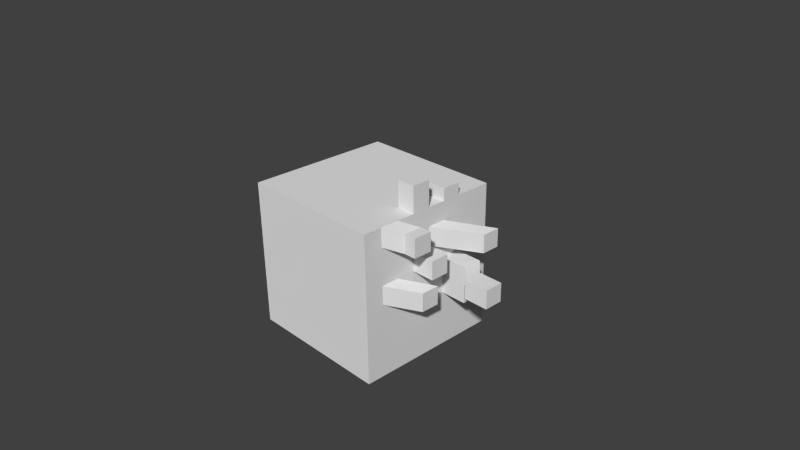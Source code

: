 # Source: scene.blend  (saved by Blender 2.74.0; exported with 4.5.12 LTS)
import bpy
from mathutils import Matrix  # noqa: F401  (used for matrix-valued properties, if any)

bpy.ops.wm.read_factory_settings(use_empty=True)
scene = bpy.context.scene
scene.name = 'Scene'

# ---- collections
col_collection_1 = bpy.data.collections.new('Collection 1'); scene.collection.children.link(col_collection_1)

# ---- materials (node trees are filled in below, after node groups)
mat_material = bpy.data.materials.new('Material')
mat_material.alpha_threshold = 0.0
mat_material.use_transparent_shadow = False
mat_material.roughness = 0.5
mat_material.line_color = (0.0, 0.0, 0.0, 1.0)

# ---- material node trees

# ---- world
world_world = bpy.data.worlds.new('World'); scene.world = world_world
world_world.color = (0.05088, 0.05088, 0.05088)
world_world.use_sun_shadow = False
world_world.sun_shadow_jitter_overblur = 0.0
world_world.cycles.sampling_method = 'MANUAL'
world_world.cycles.sample_map_resolution = 256

# ---- cameras
cam_camera = bpy.data.cameras.new('Camera')
cam_camera.clip_end = 100.0
cam_camera.lens = 35.0
cam_camera.sensor_width = 32.0
cam_camera.sensor_height = 18.0
cam_camera.ortho_scale = 7.314
cam_camera.dof.focus_distance = 0.0
cam_camera.dof.aperture_fstop = 128.0

# ---- lights
light_point = bpy.data.lights.new('Point', 'POINT')
light_point.transmission_factor = 0.0
light_point.energy = 100.0
light_point.shadow_buffer_clip_start = 0.5
light_point.shadow_soft_size = 0.1
light_point.shadow_maximum_resolution = 0.006
light_point.use_absolute_resolution = True
light_point.cycles.use_multiple_importance_sampling = False

# ---- meshes
me_cube = bpy.data.meshes.new('Cube')
me_cube.from_pydata([(1.0, 1.0, -1.0), (1.0, -1.0, -1.0), (-1.0, -1.0, -1.0), (-1.0, 1.0, -1.0), (1.0, 1.0, 1.0), (1.0, -1.0, 1.0), (-1.0, -1.0, 1.0), (-1.0, 1.0, 1.0), (1.0, -5.96e-08, -1.0), (1.788e-07, 1.0, -1.0), (1.0, 1.0, 0.0), (0.0, -1.0, -1.0), (1.0, -1.0, 0.0), (-1.0, 2.98e-07, -1.0), (-1.0, -1.0, 0.0), (-1.0, 1.0, 0.0), (1.0, -5.364e-07, 1.0), (2.384e-07, 1.0, 1.0), (-5.364e-07, -1.0, 1.0), (-1.0, 1.788e-07, 1.0), (2.384e-07, 1.0, 0.0), (-1.0, 2.384e-07, 0.0), (-2.98e-07, -1.0, 0.0), (1.0, -2.98e-07, 0.0), (-1.49e-07, -1.788e-07, 1.0), (5.96e-08, 1.192e-07, -1.0), (1.0, -0.5, -1.0), (-0.5, 1.0, -1.0), (1.0, 1.0, 0.5), (-0.5, -1.0, -1.0), (1.0, -1.0, 0.5), (-1.0, 0.5, -1.0), (-1.0, -1.0, 0.5), (-1.0, 1.0, 0.5), (1.0, -0.5, 1.0), (-0.5, 1.0, 1.0), (-0.5, -1.0, 1.0), (-1.0, 0.5, 1.0), (1.0, 0.5, -1.0), (0.5, 1.0, -1.0), (1.0, 1.0, -0.5), (0.5, -1.0, -1.0), (1.0, -1.0, -0.5), (-1.0, -0.5, -1.0), (-1.0, -1.0, -0.5), (-1.0, 1.0, -0.5), (1.0, 0.5, 1.0), (0.5, 1.0, 1.0), (0.5, -1.0, 1.0), (-1.0, -0.5, 1.0), (-0.5, 1.0, 0.0), (0.5, 1.0, 0.0), (2.384e-07, 1.0, 0.5), (2.086e-07, 1.0, -0.5), (-1.0, 0.5, 0.0), (-1.0, -0.5, 0.0), (-1.0, 2.682e-07, -0.5), (-1.0, 2.086e-07, 0.5), (-0.5, -1.0, 0.0), (0.5, -1.0, 0.0), (-1.49e-07, -1.0, -0.5), (-4.172e-07, -1.0, 0.5), (1.0, -0.5, 0.0), (1.0, 0.5, 0.0), (1.0, -1.788e-07, -0.5), (1.0, -4.172e-07, 0.5), (-3.427e-07, -0.5, 1.0), (4.47e-08, 0.5, 1.0), (0.5, -3.576e-07, 1.0), (-0.5, 0.0, 1.0), (-0.5, 2.086e-07, -1.0), (0.5, 2.98e-08, -1.0), (1.192e-07, 0.5, -1.0), (2.98e-08, -0.5, -1.0), (0.5, -0.5, -1.0), (0.5, 0.5, -1.0), (-0.5, 0.5, -1.0), (-0.5, 0.5, 1.0), (0.5, 0.5, 1.0), (0.5, -0.5, 1.0), (1.0, 0.5, 0.5), (1.0, 0.5, -0.5), (1.0, -0.5, -0.5), (0.5, -1.0, 0.5), (0.5, -1.0, -0.5), (-0.5, -1.0, -0.5), (-1.0, -0.5, 0.5), (-1.0, -0.5, -0.5), (-1.0, 0.5, -0.5), (0.5, 1.0, -0.5), (0.5, 1.0, 0.5), (-0.5, 1.0, 0.5), (-0.5, 1.0, -0.5), (-1.0, 0.5, 0.5), (-0.5, -1.0, 0.5), (1.0, -0.5, 0.5), (-0.5, -0.5, 1.0), (-0.5, -0.5, -1.0), (1.0, -0.75, -1.0), (-0.75, 1.0, -1.0), (1.0, 1.0, 0.75), (-0.75, -1.0, -1.0), (1.0, -1.0, 0.75), (-1.0, 0.75, -1.0), (-1.0, -1.0, 0.75), (-1.0, 1.0, 0.75), (1.0, -0.75, 1.0), (-0.75, 1.0, 1.0), (-0.75, -1.0, 1.0), (-1.0, 0.75, 1.0), (1.0, 0.25, -1.0), (0.25, 1.0, -1.0), (1.0, 1.0, -0.25), (0.25, -1.0, -1.0), (1.0, -1.0, -0.25), (-1.0, -0.25, -1.0), (-1.0, -1.0, -0.25), (-1.0, 1.0, -0.25), (1.0, 0.25, 1.0), (0.25, 1.0, 1.0), (0.25, -1.0, 1.0), (-1.0, -0.25, 1.0), (-0.75, 1.0, 0.0), (0.25, 1.0, 0.0), (2.384e-07, 1.0, 0.75), (2.235e-07, 1.0, -0.25), (-1.0, 0.75, 0.0), (-1.0, -0.25, 0.0), (-1.0, 2.831e-07, -0.75), (-1.0, 2.235e-07, 0.25), (-0.75, -1.0, 0.0), (0.25, -1.0, 0.0), (-7.451e-08, -1.0, -0.75), (-3.576e-07, -1.0, 0.25), (1.0, -0.75, 0.0), (1.0, 0.25, 0.0), (1.0, -1.192e-07, -0.75), (1.0, -3.576e-07, 0.25), (-4.396e-07, -0.75, 1.0), (-5.215e-08, 0.25, 1.0), (0.75, -4.47e-07, 1.0), (-0.25, -8.941e-08, 1.0), (-0.75, 2.533e-07, -1.0), (0.25, 7.451e-08, -1.0), (1.49e-07, 0.75, -1.0), (4.47e-08, -0.25, -1.0), (1.0, -0.25, -1.0), (-0.25, 1.0, -1.0), (1.0, 1.0, 0.25), (-0.25, -1.0, -1.0), (1.0, -1.0, 0.25), (-1.0, 0.25, -1.0), (-1.0, -1.0, 0.25), (-1.0, 1.0, 0.25), (1.0, -0.25, 1.0), (-0.25, 1.0, 1.0), (-0.25, -1.0, 1.0), (-1.0, 0.25, 1.0), (1.0, 0.75, -1.0), (0.75, 1.0, -1.0), (1.0, 1.0, -0.75), (0.75, -1.0, -1.0), (1.0, -1.0, -0.75), (-1.0, -0.75, -1.0), (-1.0, -1.0, -0.75), (-1.0, 1.0, -0.75), (1.0, 0.75, 1.0), (0.75, 1.0, 1.0), (0.75, -1.0, 1.0), (-1.0, -0.75, 1.0), (-0.25, 1.0, 0.0), (0.75, 1.0, 0.0), (2.384e-07, 1.0, 0.25), (1.937e-07, 1.0, -0.75), (-1.0, 0.25, 0.0), (-1.0, -0.75, 0.0), (-1.0, 2.533e-07, -0.25), (-1.0, 1.937e-07, 0.75), (-0.25, -1.0, 0.0), (0.75, -1.0, 0.0), (-2.235e-07, -1.0, -0.25), (-4.768e-07, -1.0, 0.75), (1.0, -0.25, 0.0), (1.0, 0.75, 0.0), (1.0, -2.384e-07, -0.25), (1.0, -4.768e-07, 0.75), (-2.459e-07, -0.25, 1.0), (1.416e-07, 0.75, 1.0), (0.25, -2.682e-07, 1.0), (-0.75, 8.941e-08, 1.0), (-0.25, 1.639e-07, -1.0), (0.75, -1.49e-08, -1.0), (8.941e-08, 0.25, -1.0), (1.49e-08, -0.75, -1.0), (0.25, -0.5, -1.0), (0.75, -0.5, -1.0), (0.5, -0.25, -1.0), (0.5, -0.75, -1.0), (0.25, 0.5, -1.0), (0.75, 0.5, -1.0), (0.5, 0.75, -1.0), (0.5, 0.25, -1.0), (-0.75, 0.5, -1.0), (-0.25, 0.5, -1.0), (-0.5, 0.75, -1.0), (-0.5, 0.25, -1.0), (-0.5, 0.25, 1.0), (-0.5, 0.75, 1.0), (-0.25, 0.5, 1.0), (-0.75, 0.5, 1.0), (0.5, 0.25, 1.0), (0.5, 0.75, 1.0), (0.75, 0.5, 1.0), (0.25, 0.5, 1.0), (0.5, -0.75, 1.0), (0.5, -0.25, 1.0), (0.75, -0.5, 1.0), (0.25, -0.5, 1.0), (1.0, 0.25, 0.5), (1.0, 0.75, 0.5), (1.0, 0.5, 0.25), (1.0, 0.5, 0.75), (1.0, 0.25, -0.5), (1.0, 0.75, -0.5), (1.0, 0.5, -0.75), (1.0, 0.5, -0.25), (1.0, -0.75, -0.5), (1.0, -0.25, -0.5), (1.0, -0.5, -0.75), (1.0, -0.5, -0.25), (0.25, -1.0, 0.5), (0.75, -1.0, 0.5), (0.5, -1.0, 0.25), (0.5, -1.0, 0.75), (0.25, -1.0, -0.5), (0.75, -1.0, -0.5), (0.5, -1.0, -0.75), (0.5, -1.0, -0.25), (-0.75, -1.0, -0.5), (-0.25, -1.0, -0.5), (-0.5, -1.0, -0.75), (-0.5, -1.0, -0.25), (-1.0, -0.25, 0.5), (-1.0, -0.75, 0.5), (-1.0, -0.5, 0.25), (-1.0, -0.5, 0.75), (-1.0, -0.25, -0.5), (-1.0, -0.75, -0.5), (-1.0, -0.5, -0.75), (-1.0, -0.5, -0.25), (-1.0, 0.75, -0.5), (-1.0, 0.25, -0.5), (-1.0, 0.5, -0.75), (-1.0, 0.5, -0.25), (0.25, 1.0, -0.5), (0.75, 1.0, -0.5), (0.5, 1.0, -0.25), (0.5, 1.0, -0.75), (0.25, 1.0, 0.5), (0.75, 1.0, 0.5), (0.5, 1.0, 0.75), (0.5, 1.0, 0.25), (-0.75, 1.0, 0.5), (-0.25, 1.0, 0.5), (-0.5, 1.0, 0.75), (-0.5, 1.0, 0.25), (-0.75, 1.0, -0.5), (-0.25, 1.0, -0.5), (-0.5, 1.0, -0.25), (-0.5, 1.0, -0.75), (-1.0, 0.75, 0.5), (-1.0, 0.25, 0.5), (-1.0, 0.5, 0.25), (-1.0, 0.5, 0.75), (-0.75, -1.0, 0.5), (-0.25, -1.0, 0.5), (-0.5, -1.0, 0.25), (-0.5, -1.0, 0.75), (1.0, -0.75, 0.5), (1.0, -0.25, 0.5), (1.0, -0.5, 0.25), (1.0, -0.5, 0.75), (-0.5, -0.75, 1.0), (-0.5, -0.25, 1.0), (-0.25, -0.5, 1.0), (-0.75, -0.5, 1.0), (-0.75, -0.5, -1.0), (-0.25, -0.5, -1.0), (-0.5, -0.25, -1.0), (-0.5, -0.75, -1.0), (-0.25, -0.75, -1.0), (-0.25, -0.25, -1.0), (-0.75, -0.25, -1.0), (-0.75, -0.25, 1.0), (-0.25, -0.25, 1.0), (-0.25, -0.75, 1.0), (1.0, -0.25, 0.75), (1.0, -0.25, 0.25), (1.0, -0.75, 0.25), (-0.25, -1.0, 0.75), (-0.25, -1.0, 0.25), (-0.75, -1.0, 0.25), (-1.0, 0.25, 0.75), (-1.0, 0.25, 0.25), (-1.0, 0.75, 0.25), (-0.25, 1.0, -0.75), (-0.25, 1.0, -0.25), (-0.75, 1.0, -0.25), (-0.25, 1.0, 0.25), (-0.25, 1.0, 0.75), (-0.75, 1.0, 0.75), (0.75, 1.0, 0.25), (0.75, 1.0, 0.75), (0.25, 1.0, 0.75), (0.75, 1.0, -0.75), (0.75, 1.0, -0.25), (0.25, 1.0, -0.25), (-1.0, 0.25, -0.25), (-1.0, 0.25, -0.75), (-1.0, 0.75, -0.75), (-1.0, -0.75, -0.25), (-1.0, -0.75, -0.75), (-1.0, -0.25, -0.75), (-1.0, -0.75, 0.75), (-1.0, -0.75, 0.25), (-1.0, -0.25, 0.25), (-0.25, -1.0, -0.25), (-0.25, -1.0, -0.75), (-0.75, -1.0, -0.75), (0.75, -1.0, -0.25), (0.75, -1.0, -0.75), (0.25, -1.0, -0.75), (0.75, -1.0, 0.75), (0.75, -1.0, 0.25), (0.25, -1.0, 0.25), (1.0, -0.25, -0.25), (1.0, -0.25, -0.75), (1.0, -0.75, -0.75), (1.0, 0.75, -0.25), (1.0, 0.75, -0.75), (1.0, 0.25, -0.75), (1.0, 0.75, 0.75), (1.0, 0.75, 0.25), (1.0, 0.25, 0.25), (0.25, -0.25, 1.0), (0.75, -0.25, 1.0), (0.75, -0.75, 1.0), (0.25, 0.75, 1.0), (0.75, 0.75, 1.0), (0.75, 0.25, 1.0), (-0.75, 0.75, 1.0), (-0.25, 0.75, 1.0), (-0.25, 0.25, 1.0), (-0.25, 0.25, -1.0), (-0.25, 0.75, -1.0), (-0.75, 0.75, -1.0), (0.75, 0.25, -1.0), (0.75, 0.75, -1.0), (0.25, 0.75, -1.0), (0.75, -0.75, -1.0), (0.75, -0.25, -1.0), (0.25, -0.25, -1.0), (0.25, -0.75, -1.0), (0.25, 0.25, -1.0), (-0.75, 0.25, -1.0), (-0.75, 0.25, 1.0), (0.25, 0.25, 1.0), (0.25, -0.75, 1.0), (1.0, 0.25, 0.75), (1.0, 0.25, -0.25), (1.0, -0.75, -0.25), (0.25, -1.0, 0.75), (0.25, -1.0, -0.25), (-0.75, -1.0, -0.25), (-1.0, -0.25, 0.75), (-1.0, -0.25, -0.25), (-1.0, 0.75, -0.25), (0.25, 1.0, -0.75), (0.25, 1.0, 0.25), (-0.75, 1.0, 0.25), (-0.75, 1.0, -0.75), (-1.0, 0.75, 0.75), (-0.75, -1.0, 0.75), (1.0, -0.75, 0.75), (-0.75, -0.75, 1.0), (-0.75, -0.75, -1.0), (1.306, -5.215e-07, 0.5), (1.306, -4.619e-07, 0.25), (1.306, -0.25, 0.5), (1.306, -0.25, 0.25), (1.0, -4.768e-07, 0.75), (1.0, -4.172e-07, 0.5), (1.0, 0.25, 0.5), (1.0, 0.25, 0.75), (1.0, -4.768e-07, 0.75), (1.0, -4.172e-07, 0.5), (1.0, 0.25, 0.5), (1.0, 0.25, 0.75), (1.357, 0.5797, 0.564), (1.357, 0.5797, 0.314), (1.357, 0.8297, 0.314), (1.357, 0.8297, 0.564), (1.258, -0.1062, 0.0949), (1.258, -0.1062, -0.1551), (1.258, -0.3562, -0.1551), (1.258, -0.3562, 0.0949), (1.353, 0.5, -8.941e-08), (1.353, 0.25, -8.941e-08), (1.353, 0.5, -0.25), (1.353, 0.25, -0.25), (0.75, -4.47e-07, 1.349), (1.0, -5.364e-07, 1.349), (1.0, -0.25, 1.349), (0.75, -0.25, 1.349), (0.75, 0.5, 1.164), (1.0, 0.5, 1.164), (1.0, 0.25, 1.164), (0.75, 0.25, 1.164), (1.172, -0.3014, 0.9092), (1.172, -0.5514, 0.9092), (1.172, -0.3014, 0.6592), (1.172, -0.5514, 0.6592), (1.33, -0.3014, 0.9092), (1.33, -0.5514, 0.9092), (1.33, -0.3014, 0.6592), (1.33, -0.5514, 0.6592), (1.367, 0.5, 0.25), (1.367, 0.5, 0.0), (1.367, 0.25, 0.0), (1.367, 0.25, 0.25), (1.565, 0.2837, 0.2459), (1.565, 0.2837, -0.004127), (1.565, 0.03375, -0.004127), (1.565, 0.03375, 0.2459), (1.897, 0.2837, 0.2459), (1.897, 0.2837, -0.004127), (1.897, 0.03375, -0.004127), (1.897, 0.03375, 0.2459)], [], [(385, 101, 2, 163), (384, 169, 6, 108), (383, 106, 5, 102), (382, 108, 6, 104), (381, 109, 7, 105), (380, 99, 3, 165), (379, 122, 15, 153), (378, 123, 20, 172), (377, 111, 9, 173), (376, 126, 15, 117), (375, 127, 21, 176), (374, 121, 19, 177), (373, 130, 14, 116), (372, 131, 22, 180), (371, 120, 18, 181), (370, 134, 12, 114), (369, 135, 23, 184), (368, 118, 16, 185), (367, 138, 18, 120), (366, 139, 24, 188), (365, 157, 19, 189), (364, 142, 13, 151), (363, 143, 25, 192), (362, 113, 11, 193), (361, 194, 73, 145), (360, 195, 74, 196), (359, 161, 41, 197), (358, 198, 72, 144), (357, 199, 75, 200), (356, 191, 71, 201), (355, 202, 31, 103), (354, 203, 76, 204), (353, 190, 70, 205), (352, 206, 69, 141), (351, 207, 77, 208), (350, 109, 37, 209), (349, 210, 68, 140), (348, 211, 78, 212), (347, 187, 67, 213), (346, 214, 48, 168), (345, 215, 79, 216), (344, 186, 66, 217), (343, 218, 65, 137), (342, 219, 80, 220), (341, 166, 46, 221), (340, 222, 64, 136), (339, 223, 81, 224), (338, 183, 63, 225), (337, 226, 42, 162), (336, 227, 82, 228), (335, 182, 62, 229), (334, 230, 61, 133), (333, 231, 83, 232), (332, 168, 48, 233), (331, 234, 60, 132), (330, 235, 84, 236), (329, 179, 59, 237), (328, 238, 44, 164), (327, 239, 85, 240), (326, 178, 58, 241), (325, 242, 57, 129), (324, 243, 86, 244), (323, 169, 49, 245), (322, 246, 56, 128), (321, 247, 87, 248), (320, 175, 55, 249), (319, 250, 45, 165), (318, 251, 88, 252), (317, 174, 54, 253), (316, 254, 53, 125), (315, 255, 89, 256), (314, 159, 39, 257), (313, 258, 52, 124), (312, 259, 90, 260), (311, 171, 51, 261), (310, 262, 33, 105), (309, 263, 91, 264), (308, 170, 50, 265), (307, 266, 45, 117), (306, 267, 92, 268), (305, 147, 27, 269), (304, 270, 33, 153), (303, 271, 93, 272), (302, 157, 37, 273), (301, 274, 32, 152), (300, 275, 94, 276), (299, 156, 36, 277), (298, 278, 30, 150), (297, 279, 95, 280), (296, 154, 34, 281), (295, 282, 36, 156), (294, 283, 96, 284), (293, 121, 49, 285), (292, 286, 43, 115), (291, 287, 97, 288), (290, 149, 29, 289), (287, 290, 289, 97), (73, 193, 290, 287), (193, 11, 149, 290), (190, 291, 288, 70), (25, 145, 291, 190), (145, 73, 287, 291), (142, 292, 115, 13), (70, 288, 292, 142), (288, 97, 286, 292), (283, 293, 285, 96), (69, 189, 293, 283), (189, 19, 121, 293), (186, 294, 284, 66), (24, 141, 294, 186), (141, 69, 283, 294), (138, 295, 156, 18), (66, 284, 295, 138), (284, 96, 282, 295), (279, 296, 281, 95), (65, 185, 296, 279), (185, 16, 154, 296), (182, 297, 280, 62), (23, 137, 297, 182), (279, 297, 389, 388), (134, 298, 150, 12), (298, 134, 404, 405), (280, 95, 278, 298), (275, 299, 277, 94), (61, 181, 299, 275), (181, 18, 156, 299), (178, 300, 276, 58), (22, 133, 300, 178), (133, 61, 275, 300), (130, 301, 152, 14), (58, 276, 301, 130), (276, 94, 274, 301), (271, 302, 273, 93), (57, 177, 302, 271), (177, 19, 157, 302), (174, 303, 272, 54), (21, 129, 303, 174), (129, 57, 271, 303), (126, 304, 153, 15), (54, 272, 304, 126), (272, 93, 270, 304), (267, 305, 269, 92), (53, 173, 305, 267), (173, 9, 147, 305), (170, 306, 268, 50), (20, 125, 306, 170), (125, 53, 267, 306), (122, 307, 117, 15), (50, 268, 307, 122), (268, 92, 266, 307), (263, 308, 265, 91), (52, 172, 308, 263), (172, 20, 170, 308), (155, 309, 264, 35), (17, 124, 309, 155), (124, 52, 263, 309), (107, 310, 105, 7), (35, 264, 310, 107), (264, 91, 262, 310), (259, 311, 261, 90), (28, 148, 311, 259), (148, 10, 171, 311), (167, 312, 260, 47), (4, 100, 312, 167), (100, 28, 259, 312), (119, 313, 124, 17), (47, 260, 313, 119), (260, 90, 258, 313), (255, 314, 257, 89), (40, 160, 314, 255), (160, 0, 159, 314), (171, 315, 256, 51), (10, 112, 315, 171), (112, 40, 255, 315), (123, 316, 125, 20), (51, 256, 316, 123), (256, 89, 254, 316), (251, 317, 253, 88), (56, 176, 317, 251), (176, 21, 174, 317), (151, 318, 252, 31), (13, 128, 318, 151), (128, 56, 251, 318), (103, 319, 165, 3), (31, 252, 319, 103), (252, 88, 250, 319), (247, 320, 249, 87), (44, 116, 320, 247), (116, 14, 175, 320), (163, 321, 248, 43), (2, 164, 321, 163), (164, 44, 247, 321), (115, 322, 128, 13), (43, 248, 322, 115), (248, 87, 246, 322), (243, 323, 245, 86), (32, 104, 323, 243), (104, 6, 169, 323), (175, 324, 244, 55), (14, 152, 324, 175), (152, 32, 243, 324), (127, 325, 129, 21), (55, 244, 325, 127), (244, 86, 242, 325), (239, 326, 241, 85), (60, 180, 326, 239), (180, 22, 178, 326), (149, 327, 240, 29), (11, 132, 327, 149), (132, 60, 239, 327), (101, 328, 164, 2), (29, 240, 328, 101), (240, 85, 238, 328), (235, 329, 237, 84), (42, 114, 329, 235), (114, 12, 179, 329), (161, 330, 236, 41), (1, 162, 330, 161), (162, 42, 235, 330), (113, 331, 132, 11), (41, 236, 331, 113), (236, 84, 234, 331), (231, 332, 233, 83), (30, 102, 332, 231), (102, 5, 168, 332), (179, 333, 232, 59), (12, 150, 333, 179), (150, 30, 231, 333), (131, 334, 133, 22), (59, 232, 334, 131), (232, 83, 230, 334), (227, 335, 229, 82), (64, 184, 335, 227), (184, 23, 182, 335), (146, 336, 228, 26), (8, 136, 336, 146), (136, 64, 227, 336), (98, 337, 162, 1), (26, 228, 337, 98), (228, 82, 226, 337), (223, 338, 225, 81), (40, 112, 338, 223), (112, 10, 183, 338), (158, 339, 224, 38), (0, 160, 339, 158), (160, 40, 223, 339), (110, 340, 136, 8), (38, 224, 340, 110), (224, 81, 222, 340), (219, 341, 221, 80), (28, 100, 341, 219), (100, 4, 166, 341), (183, 342, 220, 63), (10, 148, 342, 183), (148, 28, 219, 342), (135, 343, 137, 23), (343, 135, 428, 429), (220, 80, 218, 343), (215, 344, 217, 79), (68, 188, 344, 215), (188, 24, 186, 344), (154, 345, 216, 34), (345, 154, 412, 413), (140, 68, 215, 345), (106, 346, 168, 5), (34, 216, 346, 106), (216, 79, 214, 346), (211, 347, 213, 78), (47, 119, 347, 211), (119, 17, 187, 347), (166, 348, 212, 46), (4, 167, 348, 166), (167, 47, 211, 348), (118, 349, 140, 16), (349, 118, 416, 417), (212, 78, 210, 349), (207, 350, 209, 77), (35, 107, 350, 207), (107, 7, 109, 350), (187, 351, 208, 67), (17, 155, 351, 187), (155, 35, 207, 351), (139, 352, 141, 24), (67, 208, 352, 139), (208, 77, 206, 352), (203, 353, 205, 76), (72, 192, 353, 203), (192, 25, 190, 353), (147, 354, 204, 27), (9, 144, 354, 147), (144, 72, 203, 354), (99, 355, 103, 3), (27, 204, 355, 99), (204, 76, 202, 355), (199, 356, 201, 75), (38, 110, 356, 199), (110, 8, 191, 356), (159, 357, 200, 39), (0, 158, 357, 159), (158, 38, 199, 357), (111, 358, 144, 9), (39, 200, 358, 111), (200, 75, 198, 358), (195, 359, 197, 74), (26, 98, 359, 195), (98, 1, 161, 359), (191, 360, 196, 71), (8, 146, 360, 191), (146, 26, 195, 360), (143, 361, 145, 25), (71, 196, 361, 143), (196, 74, 194, 361), (194, 362, 193, 73), (74, 197, 362, 194), (197, 41, 113, 362), (198, 363, 192, 72), (75, 201, 363, 198), (201, 71, 143, 363), (202, 364, 151, 31), (76, 205, 364, 202), (205, 70, 142, 364), (206, 365, 189, 69), (77, 209, 365, 206), (209, 37, 157, 365), (210, 366, 188, 68), (78, 213, 366, 210), (213, 67, 139, 366), (214, 367, 120, 48), (79, 217, 367, 214), (217, 66, 138, 367), (218, 368, 393, 392), (80, 221, 368, 218), (221, 46, 118, 368), (222, 369, 184, 64), (81, 225, 369, 222), (135, 369, 409, 407), (226, 370, 114, 42), (82, 229, 370, 226), (229, 62, 134, 370), (230, 371, 181, 61), (83, 233, 371, 230), (233, 48, 120, 371), (234, 372, 180, 60), (84, 237, 372, 234), (237, 59, 131, 372), (238, 373, 116, 44), (85, 241, 373, 238), (241, 58, 130, 373), (242, 374, 177, 57), (86, 245, 374, 242), (245, 49, 121, 374), (246, 375, 176, 56), (87, 249, 375, 246), (249, 55, 127, 375), (250, 376, 117, 45), (88, 253, 376, 250), (253, 54, 126, 376), (254, 377, 173, 53), (89, 257, 377, 254), (257, 39, 111, 377), (258, 378, 172, 52), (90, 261, 378, 258), (261, 51, 123, 378), (262, 379, 153, 33), (91, 265, 379, 262), (265, 50, 122, 379), (266, 380, 165, 45), (92, 269, 380, 266), (269, 27, 99, 380), (270, 381, 105, 33), (93, 273, 381, 270), (273, 37, 109, 381), (274, 382, 104, 32), (94, 277, 382, 274), (277, 36, 108, 382), (278, 383, 102, 30), (95, 281, 383, 278), (106, 383, 421, 419), (282, 384, 108, 36), (96, 285, 384, 282), (285, 49, 169, 384), (286, 385, 163, 43), (97, 289, 385, 286), (289, 29, 101, 385), (387, 386, 388, 389), (297, 137, 387, 389), (65, 279, 388, 386), (137, 65, 386, 387), (392, 393, 397, 396), (368, 185, 390, 393), (65, 218, 392, 391), (185, 65, 391, 390), (396, 397, 401, 400), (393, 390, 394, 397), (391, 392, 396, 395), (390, 391, 395, 394), (400, 401, 398, 399), (397, 394, 398, 401), (395, 396, 400, 399), (394, 395, 399, 398), (403, 402, 405, 404), (280, 298, 405, 402), (134, 62, 403, 404), (62, 280, 402, 403), (408, 406, 407, 409), (369, 225, 408, 409), (225, 63, 406, 408), (63, 135, 407, 406), (411, 410, 413, 412), (140, 345, 413, 410), (154, 16, 411, 412), (16, 140, 410, 411), (415, 414, 417, 416), (212, 349, 417, 414), (118, 46, 415, 416), (46, 212, 414, 415), (419, 421, 425, 423), (383, 281, 420, 421), (281, 34, 418, 420), (34, 106, 419, 418), (424, 422, 423, 425), (421, 420, 424, 425), (420, 418, 422, 424), (418, 419, 423, 422), (429, 428, 432, 433), (220, 343, 429, 426), (135, 63, 427, 428), (63, 220, 426, 427), (433, 432, 436, 437), (426, 429, 433, 430), (428, 427, 431, 432), (427, 426, 430, 431), (435, 434, 437, 436), (430, 433, 437, 434), (432, 431, 435, 436), (431, 430, 434, 435)])
_uv = me_cube.uv_layers.new(name='UVMap0')
_uv.uv.foreach_set('vector', [0.07931, 1.037, 0.07931, 1.075, 0.04199, 1.075, 0.04199, 1.037, 0.4079, 0.7036, 0.4079, 0.7412, 0.3705, 0.7412, 0.3705, 0.7036, 0.3033, 0.4806, 0.3033, 0.443, 0.3407, 0.443, 0.3407, 0.4806, 0.7364, 0.4282, 0.6991, 0.4282, 0.6991, 0.3906, 0.7364, 0.3906, 0.9603, 0.759, 0.9603, 0.7214, 0.9977, 0.7214, 0.9977, 0.759, 0.6319, 1.034, 0.6692, 1.034, 0.6692, 1.072, 0.6319, 1.072, 0.4825, 1.034, 0.5199, 1.034, 0.5199, 1.072, 0.4825, 1.072, 0.4825, 0.8841, 0.5199, 0.8841, 0.5199, 0.9217, 0.4825, 0.9217, 0.6319, 0.8841, 0.6692, 0.8841, 0.6692, 0.9217, 0.6319, 0.9217, 0.9603, 0.9094, 0.9603, 0.8718, 0.9977, 0.8718, 0.9977, 0.9094, 0.811, 0.9094, 0.811, 0.8718, 0.8484, 0.8718, 0.8484, 0.9094, 0.811, 0.759, 0.811, 0.7214, 0.8484, 0.7214, 0.8484, 0.759, 0.8857, 0.4282, 0.8484, 0.4282, 0.8484, 0.3906, 0.8857, 0.3906, 0.8857, 0.5786, 0.8484, 0.5786, 0.8484, 0.541, 0.8857, 0.541, 0.7364, 0.5786, 0.6991, 0.5786, 0.6991, 0.541, 0.7364, 0.541, 0.3033, 0.631, 0.3033, 0.5934, 0.3407, 0.5934, 0.3407, 0.631, 0.154, 0.631, 0.154, 0.5934, 0.1913, 0.5934, 0.1913, 0.631, 0.154, 0.4806, 0.154, 0.443, 0.1913, 0.443, 0.1913, 0.4806, 0.4079, 0.5533, 0.4079, 0.5909, 0.3705, 0.5909, 0.3705, 0.5533, 0.5572, 0.5533, 0.5572, 0.5909, 0.5199, 0.5909, 0.5199, 0.5533, 0.5572, 0.7036, 0.5572, 0.7412, 0.5199, 0.7412, 0.5199, 0.7036, 0.07931, 0.8866, 0.07931, 0.9242, 0.04199, 0.9242, 0.04199, 0.8866, 0.2286, 0.8866, 0.2286, 0.9242, 0.1913, 0.9242, 0.1913, 0.8866, 0.2286, 1.037, 0.2286, 1.075, 0.1913, 1.075, 0.1913, 1.037, 0.2286, 0.9618, 0.2286, 0.9994, 0.1913, 0.9994, 0.1913, 0.9618, 0.3033, 0.9618, 0.3033, 0.9994, 0.2659, 0.9994, 0.2659, 0.9618, 0.3033, 1.037, 0.3033, 1.075, 0.2659, 1.075, 0.2659, 1.037, 0.2286, 0.8114, 0.2286, 0.849, 0.1913, 0.849, 0.1913, 0.8114, 0.3033, 0.8114, 0.3033, 0.849, 0.2659, 0.849, 0.2659, 0.8114, 0.3033, 0.8866, 0.3033, 0.9242, 0.2659, 0.9242, 0.2659, 0.8866, 0.07931, 0.8114, 0.07931, 0.849, 0.04199, 0.849, 0.04199, 0.8114, 0.154, 0.8114, 0.154, 0.849, 0.1166, 0.849, 0.1166, 0.8114, 0.154, 0.8866, 0.154, 0.9242, 0.1166, 0.9242, 0.1166, 0.8866, 0.5572, 0.6285, 0.5572, 0.666, 0.5199, 0.666, 0.5199, 0.6285, 0.6319, 0.6285, 0.6319, 0.666, 0.5945, 0.666, 0.5945, 0.6285, 0.6319, 0.7036, 0.6319, 0.7412, 0.5945, 0.7412, 0.5945, 0.7036, 0.5572, 0.4781, 0.5572, 0.5157, 0.5199, 0.5157, 0.5199, 0.4781, 0.6319, 0.4781, 0.6319, 0.5157, 0.5945, 0.5157, 0.5945, 0.4781, 0.6319, 0.5533, 0.6319, 0.5909, 0.5945, 0.5909, 0.5945, 0.5533, 0.4079, 0.4781, 0.4079, 0.5157, 0.3705, 0.5157, 0.3705, 0.4781, 0.4825, 0.4781, 0.4825, 0.5157, 0.4452, 0.5157, 0.4452, 0.4781, 0.4825, 0.5533, 0.4825, 0.5909, 0.4452, 0.5909, 0.4452, 0.5533, 0.154, 0.5558, 0.154, 0.5182, 0.1913, 0.5182, 0.1913, 0.5558, 0.07932, 0.5558, 0.07932, 0.5182, 0.1167, 0.5182, 0.1167, 0.5558, 0.07932, 0.4806, 0.07932, 0.443, 0.1167, 0.443, 0.1167, 0.4806, 0.154, 0.7062, 0.154, 0.6686, 0.1913, 0.6686, 0.1913, 0.7062, 0.07932, 0.7062, 0.07932, 0.6686, 0.1167, 0.6686, 0.1167, 0.7062, 0.07932, 0.631, 0.07932, 0.5934, 0.1167, 0.5934, 0.1167, 0.631, 0.3033, 0.7062, 0.3033, 0.6686, 0.3407, 0.6686, 0.3407, 0.7062, 0.2287, 0.7062, 0.2287, 0.6686, 0.266, 0.6686, 0.266, 0.7062, 0.2287, 0.631, 0.2287, 0.5934, 0.266, 0.5934, 0.266, 0.631, 0.8111, 0.5786, 0.7737, 0.5786, 0.7737, 0.541, 0.8111, 0.541, 0.8111, 0.6537, 0.7737, 0.6537, 0.7737, 0.6162, 0.8111, 0.6162, 0.7364, 0.6537, 0.6991, 0.6537, 0.6991, 0.6162, 0.7364, 0.6162, 0.9604, 0.5786, 0.9231, 0.5786, 0.9231, 0.541, 0.9604, 0.541, 0.9604, 0.6537, 0.9231, 0.6537, 0.9231, 0.6162, 0.9604, 0.6162, 0.8857, 0.6537, 0.8484, 0.6537, 0.8484, 0.6162, 0.8857, 0.6162, 0.9604, 0.4282, 0.9231, 0.4282, 0.9231, 0.3906, 0.9604, 0.3906, 0.9604, 0.5034, 0.9231, 0.5034, 0.9231, 0.4658, 0.9604, 0.4658, 0.8857, 0.5034, 0.8484, 0.5034, 0.8484, 0.4658, 0.8857, 0.4658, 0.811, 0.8342, 0.811, 0.7966, 0.8484, 0.7966, 0.8484, 0.8342, 0.7364, 0.8342, 0.7364, 0.7966, 0.7737, 0.7966, 0.7737, 0.8342, 0.7364, 0.759, 0.7364, 0.7214, 0.7737, 0.7214, 0.7737, 0.759, 0.811, 0.9846, 0.811, 0.947, 0.8484, 0.947, 0.8484, 0.9846, 0.7364, 0.9846, 0.7364, 0.947, 0.7737, 0.947, 0.7737, 0.9846, 0.7364, 0.9094, 0.7364, 0.8718, 0.7737, 0.8718, 0.7737, 0.9094, 0.9603, 0.9846, 0.9603, 0.947, 0.9977, 0.947, 0.9977, 0.9846, 0.8857, 0.9846, 0.8857, 0.947, 0.923, 0.947, 0.923, 0.9846, 0.8857, 0.9094, 0.8857, 0.8718, 0.923, 0.8718, 0.923, 0.9094, 0.5572, 0.8841, 0.5945, 0.8841, 0.5945, 0.9217, 0.5572, 0.9217, 0.5572, 0.8089, 0.5945, 0.8089, 0.5945, 0.8465, 0.5572, 0.8465, 0.6319, 0.8089, 0.6692, 0.8089, 0.6692, 0.8465, 0.6319, 0.8465, 0.4079, 0.8841, 0.4452, 0.8841, 0.4452, 0.9217, 0.4079, 0.9217, 0.4079, 0.8089, 0.4452, 0.8089, 0.4452, 0.8465, 0.4079, 0.8465, 0.4825, 0.8089, 0.5199, 0.8089, 0.5199, 0.8465, 0.4825, 0.8465, 0.4079, 1.034, 0.4452, 1.034, 0.4452, 1.072, 0.4079, 1.072, 0.4079, 0.9593, 0.4452, 0.9593, 0.4452, 0.9969, 0.4079, 0.9969, 0.4825, 0.9593, 0.5199, 0.9593, 0.5199, 0.9969, 0.4825, 0.9969, 0.5572, 1.034, 0.5945, 1.034, 0.5945, 1.072, 0.5572, 1.072, 0.5572, 0.9593, 0.5945, 0.9593, 0.5945, 0.9969, 0.5572, 0.9969, 0.6319, 0.9593, 0.6692, 0.9593, 0.6692, 0.9969, 0.6319, 0.9969, 0.9603, 0.8342, 0.9603, 0.7966, 0.9977, 0.7966, 0.9977, 0.8342, 0.8857, 0.8342, 0.8857, 0.7966, 0.923, 0.7966, 0.923, 0.8342, 0.8857, 0.759, 0.8857, 0.7214, 0.923, 0.7214, 0.923, 0.759, 0.8111, 0.4282, 0.7737, 0.4282, 0.7737, 0.3906, 0.8111, 0.3906, 0.8111, 0.5034, 0.7737, 0.5034, 0.7737, 0.4658, 0.8111, 0.4658, 0.7364, 0.5034, 0.6991, 0.5034, 0.6991, 0.4658, 0.7364, 0.4658, 0.3033, 0.5558, 0.3033, 0.5182, 0.3407, 0.5182, 0.3407, 0.5558, 0.2287, 0.5558, 0.2287, 0.5182, 0.266, 0.5182, 0.266, 0.5558, 0.2287, 0.4806, 0.2287, 0.443, 0.266, 0.443, 0.266, 0.4806, 0.4079, 0.6285, 0.4079, 0.666, 0.3705, 0.666, 0.3705, 0.6285, 0.4825, 0.6285, 0.4825, 0.666, 0.4452, 0.666, 0.4452, 0.6285, 0.4825, 0.7036, 0.4825, 0.7412, 0.4452, 0.7412, 0.4452, 0.7036, 0.07931, 0.9618, 0.07931, 0.9994, 0.04199, 0.9994, 0.04199, 0.9618, 0.154, 0.9618, 0.154, 0.9994, 0.1166, 0.9994, 0.1166, 0.9618, 0.154, 1.037, 0.154, 1.075, 0.1166, 1.075, 0.1166, 1.037, 0.154, 0.9994, 0.154, 1.037, 0.1166, 1.037, 0.1166, 0.9994, 0.1913, 0.9994, 0.1913, 1.037, 0.154, 1.037, 0.154, 0.9994, 0.1913, 1.037, 0.1913, 1.075, 0.154, 1.075, 0.154, 1.037, 0.154, 0.9242, 0.154, 0.9618, 0.1166, 0.9618, 0.1166, 0.9242, 0.1913, 0.9242, 0.1913, 0.9618, 0.154, 0.9618, 0.154, 0.9242, 0.1913, 0.9618, 0.1913, 0.9994, 0.154, 0.9994, 0.154, 0.9618, 0.07931, 0.9242, 0.07931, 0.9618, 0.04199, 0.9618, 0.04199, 0.9242, 0.1166, 0.9242, 0.1166, 0.9618, 0.07931, 0.9618, 0.07931, 0.9242, 0.1166, 0.9618, 0.1166, 0.9994, 0.07931, 0.9994, 0.07931, 0.9618, 0.4825, 0.666, 0.4825, 0.7036, 0.4452, 0.7036, 0.4452, 0.666, 0.5199, 0.666, 0.5199, 0.7036, 0.4825, 0.7036, 0.4825, 0.666, 0.5199, 0.7036, 0.5199, 0.7412, 0.4825, 0.7412, 0.4825, 0.7036, 0.4825, 0.5909, 0.4825, 0.6285, 0.4452, 0.6285, 0.4452, 0.5909, 0.5199, 0.5909, 0.5199, 0.6285, 0.4825, 0.6285, 0.4825, 0.5909, 0.5199, 0.6285, 0.5199, 0.666, 0.4825, 0.666, 0.4825, 0.6285, 0.4079, 0.5909, 0.4079, 0.6285, 0.3705, 0.6285, 0.3705, 0.5909, 0.4452, 0.5909, 0.4452, 0.6285, 0.4079, 0.6285, 0.4079, 0.5909, 0.4452, 0.6285, 0.4452, 0.666, 0.4079, 0.666, 0.4079, 0.6285, 0.2287, 0.5182, 0.2287, 0.4806, 0.266, 0.4806, 0.266, 0.5182, 0.1913, 0.5182, 0.1913, 0.4806, 0.2287, 0.4806, 0.2287, 0.5182, 0.1913, 0.4806, 0.1913, 0.443, 0.2287, 0.443, 0.2287, 0.4806, 0.2287, 0.5934, 0.2287, 0.5558, 0.266, 0.5558, 0.266, 0.5934, 0.1913, 0.5934, 0.1913, 0.5558, 0.2287, 0.5558, 0.2287, 0.5934, 0.4079, 1.315, 0.3705, 1.315, 0.3705, 1.269, 0.4079, 1.269, 0.3033, 0.5934, 0.3033, 0.5558, 0.3407, 0.5558, 0.3407, 0.5934, 0.3033, 0.5558, 0.3033, 0.5934, 0.2442, 0.6167, 0.2442, 0.5791, 0.266, 0.5558, 0.266, 0.5182, 0.3033, 0.5182, 0.3033, 0.5558, 0.7737, 0.5034, 0.7364, 0.5034, 0.7364, 0.4658, 0.7737, 0.4658, 0.7737, 0.541, 0.7364, 0.541, 0.7364, 0.5034, 0.7737, 0.5034, 0.7364, 0.541, 0.6991, 0.541, 0.6991, 0.5034, 0.7364, 0.5034, 0.8484, 0.5034, 0.8111, 0.5034, 0.8111, 0.4658, 0.8484, 0.4658, 0.8484, 0.541, 0.8111, 0.541, 0.8111, 0.5034, 0.8484, 0.5034, 0.8111, 0.541, 0.7737, 0.541, 0.7737, 0.5034, 0.8111, 0.5034, 0.8484, 0.4282, 0.8111, 0.4282, 0.8111, 0.3906, 0.8484, 0.3906, 0.8484, 0.4658, 0.8111, 0.4658, 0.8111, 0.4282, 0.8484, 0.4282, 0.8111, 0.4658, 0.7737, 0.4658, 0.7737, 0.4282, 0.8111, 0.4282, 0.8857, 0.7966, 0.8857, 0.759, 0.923, 0.759, 0.923, 0.7966, 0.8484, 0.7966, 0.8484, 0.759, 0.8857, 0.759, 0.8857, 0.7966, 0.8484, 0.759, 0.8484, 0.7214, 0.8857, 0.7214, 0.8857, 0.759, 0.8857, 0.8718, 0.8857, 0.8342, 0.923, 0.8342, 0.923, 0.8718, 0.8484, 0.8718, 0.8484, 0.8342, 0.8857, 0.8342, 0.8857, 0.8718, 0.8484, 0.8342, 0.8484, 0.7966, 0.8857, 0.7966, 0.8857, 0.8342, 0.9603, 0.8718, 0.9603, 0.8342, 0.9977, 0.8342, 0.9977, 0.8718, 0.923, 0.8718, 0.923, 0.8342, 0.9603, 0.8342, 0.9603, 0.8718, 0.923, 0.8342, 0.923, 0.7966, 0.9603, 0.7966, 0.9603, 0.8342, 0.5945, 0.9593, 0.6319, 0.9593, 0.6319, 0.9969, 0.5945, 0.9969, 0.5945, 0.9217, 0.6319, 0.9217, 0.6319, 0.9593, 0.5945, 0.9593, 0.6319, 0.9217, 0.6692, 0.9217, 0.6692, 0.9593, 0.6319, 0.9593, 0.5199, 0.9593, 0.5572, 0.9593, 0.5572, 0.9969, 0.5199, 0.9969, 0.5199, 0.9217, 0.5572, 0.9217, 0.5572, 0.9593, 0.5199, 0.9593, 0.5572, 0.9217, 0.5945, 0.9217, 0.5945, 0.9593, 0.5572, 0.9593, 0.5199, 1.034, 0.5572, 1.034, 0.5572, 1.072, 0.5199, 1.072, 0.5199, 0.9969, 0.5572, 0.9969, 0.5572, 1.034, 0.5199, 1.034, 0.5572, 0.9969, 0.5945, 0.9969, 0.5945, 1.034, 0.5572, 1.034, 0.4452, 0.9593, 0.4825, 0.9593, 0.4825, 0.9969, 0.4452, 0.9969, 0.4452, 0.9217, 0.4825, 0.9217, 0.4825, 0.9593, 0.4452, 0.9593, 0.4825, 0.9217, 0.5199, 0.9217, 0.5199, 0.9593, 0.4825, 0.9593, 0.3705, 0.9593, 0.4079, 0.9593, 0.4079, 0.9969, 0.3705, 0.9969, 0.3705, 0.9217, 0.4079, 0.9217, 0.4079, 0.9593, 0.3705, 0.9593, 0.4079, 0.9217, 0.4452, 0.9217, 0.4452, 0.9593, 0.4079, 0.9593, 0.3705, 1.034, 0.4079, 1.034, 0.4079, 1.072, 0.3705, 1.072, 0.3705, 0.9969, 0.4079, 0.9969, 0.4079, 1.034, 0.3705, 1.034, 0.4079, 0.9969, 0.4452, 0.9969, 0.4452, 1.034, 0.4079, 1.034, 0.4452, 0.8089, 0.4825, 0.8089, 0.4825, 0.8465, 0.4452, 0.8465, 0.4452, 0.7713, 0.4825, 0.7713, 0.4825, 0.8089, 0.4452, 0.8089, 0.4825, 0.7713, 0.5199, 0.7713, 0.5199, 0.8089, 0.4825, 0.8089, 0.3705, 0.8089, 0.4079, 0.8089, 0.4079, 0.8465, 0.3705, 0.8465, 0.3705, 0.7713, 0.4079, 0.7713, 0.4079, 0.8089, 0.3705, 0.8089, 0.4079, 0.7713, 0.4452, 0.7713, 0.4452, 0.8089, 0.4079, 0.8089, 0.3705, 0.8841, 0.4079, 0.8841, 0.4079, 0.9217, 0.3705, 0.9217, 0.3705, 0.8465, 0.4079, 0.8465, 0.4079, 0.8841, 0.3705, 0.8841, 0.4079, 0.8465, 0.4452, 0.8465, 0.4452, 0.8841, 0.4079, 0.8841, 0.5945, 0.8089, 0.6319, 0.8089, 0.6319, 0.8465, 0.5945, 0.8465, 0.5945, 0.7713, 0.6319, 0.7713, 0.6319, 0.8089, 0.5945, 0.8089, 0.6319, 0.7713, 0.6692, 0.7713, 0.6692, 0.8089, 0.6319, 0.8089, 0.5199, 0.8089, 0.5572, 0.8089, 0.5572, 0.8465, 0.5199, 0.8465, 0.5199, 0.7713, 0.5572, 0.7713, 0.5572, 0.8089, 0.5199, 0.8089, 0.5572, 0.7713, 0.5945, 0.7713, 0.5945, 0.8089, 0.5572, 0.8089, 0.5199, 0.8841, 0.5572, 0.8841, 0.5572, 0.9217, 0.5199, 0.9217, 0.5199, 0.8465, 0.5572, 0.8465, 0.5572, 0.8841, 0.5199, 0.8841, 0.5572, 0.8465, 0.5945, 0.8465, 0.5945, 0.8841, 0.5572, 0.8841, 0.8857, 0.947, 0.8857, 0.9094, 0.923, 0.9094, 0.923, 0.947, 0.8484, 0.947, 0.8484, 0.9094, 0.8857, 0.9094, 0.8857, 0.947, 0.8484, 0.9094, 0.8484, 0.8718, 0.8857, 0.8718, 0.8857, 0.9094, 0.8857, 1.022, 0.8857, 0.9846, 0.923, 0.9846, 0.923, 1.022, 0.8484, 1.022, 0.8484, 0.9846, 0.8857, 0.9846, 0.8857, 1.022, 0.8484, 0.9846, 0.8484, 0.947, 0.8857, 0.947, 0.8857, 0.9846, 0.9603, 1.022, 0.9603, 0.9846, 0.9977, 0.9846, 0.9977, 1.022, 0.923, 1.022, 0.923, 0.9846, 0.9603, 0.9846, 0.9603, 1.022, 0.923, 0.9846, 0.923, 0.947, 0.9603, 0.947, 0.9603, 0.9846, 0.7364, 0.947, 0.7364, 0.9094, 0.7737, 0.9094, 0.7737, 0.947, 0.6991, 0.947, 0.6991, 0.9094, 0.7364, 0.9094, 0.7364, 0.947, 0.6991, 0.9094, 0.6991, 0.8718, 0.7364, 0.8718, 0.7364, 0.9094, 0.7364, 1.022, 0.7364, 0.9846, 0.7737, 0.9846, 0.7737, 1.022, 0.6991, 1.022, 0.6991, 0.9846, 0.7364, 0.9846, 0.7364, 1.022, 0.6991, 0.9846, 0.6991, 0.947, 0.7364, 0.947, 0.7364, 0.9846, 0.811, 1.022, 0.811, 0.9846, 0.8484, 0.9846, 0.8484, 1.022, 0.7737, 1.022, 0.7737, 0.9846, 0.811, 0.9846, 0.811, 1.022, 0.7737, 0.9846, 0.7737, 0.947, 0.811, 0.947, 0.811, 0.9846, 0.7364, 0.7966, 0.7364, 0.759, 0.7737, 0.759, 0.7737, 0.7966, 0.6991, 0.7966, 0.6991, 0.759, 0.7364, 0.759, 0.7364, 0.7966, 0.6991, 0.759, 0.6991, 0.7214, 0.7364, 0.7214, 0.7364, 0.759, 0.7364, 0.8718, 0.7364, 0.8342, 0.7737, 0.8342, 0.7737, 0.8718, 0.6991, 0.8718, 0.6991, 0.8342, 0.7364, 0.8342, 0.7364, 0.8718, 0.6991, 0.8342, 0.6991, 0.7966, 0.7364, 0.7966, 0.7364, 0.8342, 0.811, 0.8718, 0.811, 0.8342, 0.8484, 0.8342, 0.8484, 0.8718, 0.7737, 0.8718, 0.7737, 0.8342, 0.811, 0.8342, 0.811, 0.8718, 0.7737, 0.8342, 0.7737, 0.7966, 0.811, 0.7966, 0.811, 0.8342, 0.9231, 0.5034, 0.8857, 0.5034, 0.8857, 0.4658, 0.9231, 0.4658, 0.9231, 0.541, 0.8857, 0.541, 0.8857, 0.5034, 0.9231, 0.5034, 0.8857, 0.541, 0.8484, 0.541, 0.8484, 0.5034, 0.8857, 0.5034, 0.9977, 0.5034, 0.9604, 0.5034, 0.9604, 0.4658, 0.9977, 0.4658, 0.9977, 0.541, 0.9604, 0.541, 0.9604, 0.5034, 0.9977, 0.5034, 0.9604, 0.541, 0.9231, 0.541, 0.9231, 0.5034, 0.9604, 0.5034, 0.9977, 0.4282, 0.9604, 0.4282, 0.9604, 0.3906, 0.9977, 0.3906, 0.9977, 0.4658, 0.9604, 0.4658, 0.9604, 0.4282, 0.9977, 0.4282, 0.9604, 0.4658, 0.9231, 0.4658, 0.9231, 0.4282, 0.9604, 0.4282, 0.9231, 0.6537, 0.8857, 0.6537, 0.8857, 0.6162, 0.9231, 0.6162, 0.9231, 0.6913, 0.8857, 0.6913, 0.8857, 0.6537, 0.9231, 0.6537, 0.8857, 0.6913, 0.8484, 0.6913, 0.8484, 0.6537, 0.8857, 0.6537, 0.9977, 0.6537, 0.9604, 0.6537, 0.9604, 0.6162, 0.9977, 0.6162, 0.9977, 0.6913, 0.9604, 0.6913, 0.9604, 0.6537, 0.9977, 0.6537, 0.9604, 0.6913, 0.9231, 0.6913, 0.9231, 0.6537, 0.9604, 0.6537, 0.9977, 0.5786, 0.9604, 0.5786, 0.9604, 0.541, 0.9977, 0.541, 0.9977, 0.6162, 0.9604, 0.6162, 0.9604, 0.5786, 0.9977, 0.5786, 0.9604, 0.6162, 0.9231, 0.6162, 0.9231, 0.5786, 0.9604, 0.5786, 0.7737, 0.6537, 0.7364, 0.6537, 0.7364, 0.6162, 0.7737, 0.6162, 0.7737, 0.6913, 0.7364, 0.6913, 0.7364, 0.6537, 0.7737, 0.6537, 0.7364, 0.6913, 0.6991, 0.6913, 0.6991, 0.6537, 0.7364, 0.6537, 0.8484, 0.6537, 0.8111, 0.6537, 0.8111, 0.6162, 0.8484, 0.6162, 0.8484, 0.6913, 0.8111, 0.6913, 0.8111, 0.6537, 0.8484, 0.6537, 0.8111, 0.6913, 0.7737, 0.6913, 0.7737, 0.6537, 0.8111, 0.6537, 0.8484, 0.5786, 0.8111, 0.5786, 0.8111, 0.541, 0.8484, 0.541, 0.8484, 0.6162, 0.8111, 0.6162, 0.8111, 0.5786, 0.8484, 0.5786, 0.8111, 0.6162, 0.7737, 0.6162, 0.7737, 0.5786, 0.8111, 0.5786, 0.2287, 0.6686, 0.2287, 0.631, 0.266, 0.631, 0.266, 0.6686, 0.1913, 0.6686, 0.1913, 0.631, 0.2287, 0.631, 0.2287, 0.6686, 0.1913, 0.631, 0.1913, 0.5934, 0.2287, 0.5934, 0.2287, 0.631, 0.2287, 0.7438, 0.2287, 0.7062, 0.266, 0.7062, 0.266, 0.7438, 0.1913, 0.7438, 0.1913, 0.7062, 0.2287, 0.7062, 0.2287, 0.7438, 0.1913, 0.7062, 0.1913, 0.6686, 0.2287, 0.6686, 0.2287, 0.7062, 0.3033, 0.7438, 0.3033, 0.7062, 0.3407, 0.7062, 0.3407, 0.7438, 0.266, 0.7438, 0.266, 0.7062, 0.3033, 0.7062, 0.3033, 0.7438, 0.266, 0.7062, 0.266, 0.6686, 0.3033, 0.6686, 0.3033, 0.7062, 0.07932, 0.6686, 0.07932, 0.631, 0.1167, 0.631, 0.1167, 0.6686, 0.04199, 0.6686, 0.04199, 0.631, 0.07932, 0.631, 0.07932, 0.6686, 0.04199, 0.631, 0.04199, 0.5934, 0.07932, 0.5934, 0.07932, 0.631, 0.07932, 0.7438, 0.07932, 0.7062, 0.1167, 0.7062, 0.1167, 0.7438, 0.04199, 0.7438, 0.04199, 0.7062, 0.07932, 0.7062, 0.07932, 0.7438, 0.04199, 0.7062, 0.04199, 0.6686, 0.07932, 0.6686, 0.07932, 0.7062, 0.154, 0.7438, 0.154, 0.7062, 0.1913, 0.7062, 0.1913, 0.7438, 0.1167, 0.7438, 0.1167, 0.7062, 0.154, 0.7062, 0.154, 0.7438, 0.1167, 0.7062, 0.1167, 0.6686, 0.154, 0.6686, 0.154, 0.7062, 0.07932, 0.5182, 0.07932, 0.4806, 0.1167, 0.4806, 0.1167, 0.5182, 0.04199, 0.5182, 0.04199, 0.4806, 0.07932, 0.4806, 0.07932, 0.5182, 0.04199, 0.4806, 0.04199, 0.443, 0.07932, 0.443, 0.07932, 0.4806, 0.07932, 0.5934, 0.07932, 0.5558, 0.1167, 0.5558, 0.1167, 0.5934, 0.04199, 0.5934, 0.04199, 0.5558, 0.07932, 0.5558, 0.07932, 0.5934, 0.04199, 0.5558, 0.04199, 0.5182, 0.07932, 0.5182, 0.07932, 0.5558, 0.154, 0.5934, 0.154, 0.5558, 0.1913, 0.5558, 0.1913, 0.5934, 0.2749, 1.105, 0.3122, 1.105, 0.3122, 1.16, 0.2749, 1.16, 0.1167, 0.5558, 0.1167, 0.5182, 0.154, 0.5182, 0.154, 0.5558, 0.4825, 0.5157, 0.4825, 0.5533, 0.4452, 0.5533, 0.4452, 0.5157, 0.5199, 0.5157, 0.5199, 0.5533, 0.4825, 0.5533, 0.4825, 0.5157, 0.5199, 0.5533, 0.5199, 0.5909, 0.4825, 0.5909, 0.4825, 0.5533, 0.4825, 0.4405, 0.4825, 0.4781, 0.4452, 0.4781, 0.4452, 0.4405, 0.905, 1.188, 0.8677, 1.188, 0.8677, 1.135, 0.905, 1.135, 0.5199, 0.4781, 0.5199, 0.5157, 0.4825, 0.5157, 0.4825, 0.4781, 0.4079, 0.4405, 0.4079, 0.4781, 0.3705, 0.4781, 0.3705, 0.4405, 0.4452, 0.4405, 0.4452, 0.4781, 0.4079, 0.4781, 0.4079, 0.4405, 0.4452, 0.4781, 0.4452, 0.5157, 0.4079, 0.5157, 0.4079, 0.4781, 0.6319, 0.5157, 0.6319, 0.5533, 0.5945, 0.5533, 0.5945, 0.5157, 0.6692, 0.5157, 0.6692, 0.5533, 0.6319, 0.5533, 0.6319, 0.5157, 0.6692, 0.5533, 0.6692, 0.5909, 0.6319, 0.5909, 0.6319, 0.5533, 0.6319, 0.4405, 0.6319, 0.4781, 0.5945, 0.4781, 0.5945, 0.4405, 0.6692, 0.4405, 0.6692, 0.4781, 0.6319, 0.4781, 0.6319, 0.4405, 0.6692, 0.4781, 0.6692, 0.5157, 0.6319, 0.5157, 0.6319, 0.4781, 0.5572, 0.4405, 0.5572, 0.4781, 0.5199, 0.4781, 0.5199, 0.4405, 0.7235, 1.316, 0.7235, 1.353, 0.6991, 1.353, 0.6991, 1.316, 0.5945, 0.4781, 0.5945, 0.5157, 0.5572, 0.5157, 0.5572, 0.4781, 0.6319, 0.666, 0.6319, 0.7036, 0.5945, 0.7036, 0.5945, 0.666, 0.6692, 0.666, 0.6692, 0.7036, 0.6319, 0.7036, 0.6319, 0.666, 0.6692, 0.7036, 0.6692, 0.7412, 0.6319, 0.7412, 0.6319, 0.7036, 0.6319, 0.5909, 0.6319, 0.6285, 0.5945, 0.6285, 0.5945, 0.5909, 0.6692, 0.5909, 0.6692, 0.6285, 0.6319, 0.6285, 0.6319, 0.5909, 0.6692, 0.6285, 0.6692, 0.666, 0.6319, 0.666, 0.6319, 0.6285, 0.5572, 0.5909, 0.5572, 0.6285, 0.5199, 0.6285, 0.5199, 0.5909, 0.5945, 0.5909, 0.5945, 0.6285, 0.5572, 0.6285, 0.5572, 0.5909, 0.5945, 0.6285, 0.5945, 0.666, 0.5572, 0.666, 0.5572, 0.6285, 0.154, 0.849, 0.154, 0.8866, 0.1166, 0.8866, 0.1166, 0.849, 0.1913, 0.849, 0.1913, 0.8866, 0.154, 0.8866, 0.154, 0.849, 0.1913, 0.8866, 0.1913, 0.9242, 0.154, 0.9242, 0.154, 0.8866, 0.154, 0.7739, 0.154, 0.8114, 0.1166, 0.8114, 0.1166, 0.7739, 0.1913, 0.7739, 0.1913, 0.8114, 0.154, 0.8114, 0.154, 0.7739, 0.1913, 0.8114, 0.1913, 0.849, 0.154, 0.849, 0.154, 0.8114, 0.07931, 0.7739, 0.07931, 0.8114, 0.04199, 0.8114, 0.04199, 0.7739, 0.1166, 0.7739, 0.1166, 0.8114, 0.07931, 0.8114, 0.07931, 0.7739, 0.1166, 0.8114, 0.1166, 0.849, 0.07931, 0.849, 0.07931, 0.8114, 0.3033, 0.849, 0.3033, 0.8866, 0.2659, 0.8866, 0.2659, 0.849, 0.3406, 0.849, 0.3406, 0.8866, 0.3033, 0.8866, 0.3033, 0.849, 0.3406, 0.8866, 0.3406, 0.9242, 0.3033, 0.9242, 0.3033, 0.8866, 0.3033, 0.7739, 0.3033, 0.8114, 0.2659, 0.8114, 0.2659, 0.7739, 0.3406, 0.7739, 0.3406, 0.8114, 0.3033, 0.8114, 0.3033, 0.7739, 0.3406, 0.8114, 0.3406, 0.849, 0.3033, 0.849, 0.3033, 0.8114, 0.2286, 0.7739, 0.2286, 0.8114, 0.1913, 0.8114, 0.1913, 0.7739, 0.2659, 0.7739, 0.2659, 0.8114, 0.2286, 0.8114, 0.2286, 0.7739, 0.2659, 0.8114, 0.2659, 0.849, 0.2286, 0.849, 0.2286, 0.8114, 0.3033, 0.9994, 0.3033, 1.037, 0.2659, 1.037, 0.2659, 0.9994, 0.3406, 0.9994, 0.3406, 1.037, 0.3033, 1.037, 0.3033, 0.9994, 0.3406, 1.037, 0.3406, 1.075, 0.3033, 1.075, 0.3033, 1.037, 0.3033, 0.9242, 0.3033, 0.9618, 0.2659, 0.9618, 0.2659, 0.9242, 0.3406, 0.9242, 0.3406, 0.9618, 0.3033, 0.9618, 0.3033, 0.9242, 0.3406, 0.9618, 0.3406, 0.9994, 0.3033, 0.9994, 0.3033, 0.9618, 0.2286, 0.9242, 0.2286, 0.9618, 0.1913, 0.9618, 0.1913, 0.9242, 0.2659, 0.9242, 0.2659, 0.9618, 0.2286, 0.9618, 0.2286, 0.9242, 0.2659, 0.9618, 0.2659, 0.9994, 0.2286, 0.9994, 0.2286, 0.9618, 0.2286, 0.9994, 0.2286, 1.037, 0.1913, 1.037, 0.1913, 0.9994, 0.2659, 0.9994, 0.2659, 1.037, 0.2286, 1.037, 0.2286, 0.9994, 0.2659, 1.037, 0.2659, 1.075, 0.2286, 1.075, 0.2286, 1.037, 0.2286, 0.849, 0.2286, 0.8866, 0.1913, 0.8866, 0.1913, 0.849, 0.2659, 0.849, 0.2659, 0.8866, 0.2286, 0.8866, 0.2286, 0.849, 0.2659, 0.8866, 0.2659, 0.9242, 0.2286, 0.9242, 0.2286, 0.8866, 0.07931, 0.849, 0.07931, 0.8866, 0.04199, 0.8866, 0.04199, 0.849, 0.1166, 0.849, 0.1166, 0.8866, 0.07931, 0.8866, 0.07931, 0.849, 0.1166, 0.8866, 0.1166, 0.9242, 0.07931, 0.9242, 0.07931, 0.8866, 0.5572, 0.666, 0.5572, 0.7036, 0.5199, 0.7036, 0.5199, 0.666, 0.5945, 0.666, 0.5945, 0.7036, 0.5572, 0.7036, 0.5572, 0.666, 0.5945, 0.7036, 0.5945, 0.7412, 0.5572, 0.7412, 0.5572, 0.7036, 0.5572, 0.5157, 0.5572, 0.5533, 0.5199, 0.5533, 0.5199, 0.5157, 0.5945, 0.5157, 0.5945, 0.5533, 0.5572, 0.5533, 0.5572, 0.5157, 0.5945, 0.5533, 0.5945, 0.5909, 0.5572, 0.5909, 0.5572, 0.5533, 0.4079, 0.5157, 0.4079, 0.5533, 0.3705, 0.5533, 0.3705, 0.5157, 0.4452, 0.5157, 0.4452, 0.5533, 0.4079, 0.5533, 0.4079, 0.5157, 0.4452, 0.5533, 0.4452, 0.5909, 0.4079, 0.5909, 0.4079, 0.5533, 0.02705, 0.3756, 0.02705, 0.3756, 0.02705, 0.3756, 0.02705, 0.3756, 0.1167, 0.5182, 0.1167, 0.4806, 0.154, 0.4806, 0.154, 0.5182, 0.1167, 0.4806, 0.1167, 0.443, 0.154, 0.443, 0.154, 0.4806, 0.154, 0.6686, 0.154, 0.631, 0.1913, 0.631, 0.1913, 0.6686, 0.1167, 0.6686, 0.1167, 0.631, 0.154, 0.631, 0.154, 0.6686, 0.2077, 1.19, 0.245, 1.19, 0.245, 1.243, 0.2077, 1.243, 0.3033, 0.6686, 0.3033, 0.631, 0.3407, 0.631, 0.3407, 0.6686, 0.266, 0.6686, 0.266, 0.631, 0.3033, 0.631, 0.3033, 0.6686, 0.266, 0.631, 0.266, 0.5934, 0.3033, 0.5934, 0.3033, 0.631, 0.7737, 0.5786, 0.7364, 0.5786, 0.7364, 0.541, 0.7737, 0.541, 0.7737, 0.6162, 0.7364, 0.6162, 0.7364, 0.5786, 0.7737, 0.5786, 0.7364, 0.6162, 0.6991, 0.6162, 0.6991, 0.5786, 0.7364, 0.5786, 0.9231, 0.5786, 0.8857, 0.5786, 0.8857, 0.541, 0.9231, 0.541, 0.9231, 0.6162, 0.8857, 0.6162, 0.8857, 0.5786, 0.9231, 0.5786, 0.8857, 0.6162, 0.8484, 0.6162, 0.8484, 0.5786, 0.8857, 0.5786, 0.9231, 0.4282, 0.8857, 0.4282, 0.8857, 0.3906, 0.9231, 0.3906, 0.9231, 0.4658, 0.8857, 0.4658, 0.8857, 0.4282, 0.9231, 0.4282, 0.8857, 0.4658, 0.8484, 0.4658, 0.8484, 0.4282, 0.8857, 0.4282, 0.811, 0.7966, 0.811, 0.759, 0.8484, 0.759, 0.8484, 0.7966, 0.7737, 0.7966, 0.7737, 0.759, 0.811, 0.759, 0.811, 0.7966, 0.7737, 0.759, 0.7737, 0.7214, 0.811, 0.7214, 0.811, 0.759, 0.811, 0.947, 0.811, 0.9094, 0.8484, 0.9094, 0.8484, 0.947, 0.7737, 0.947, 0.7737, 0.9094, 0.811, 0.9094, 0.811, 0.947, 0.7737, 0.9094, 0.7737, 0.8718, 0.811, 0.8718, 0.811, 0.9094, 0.9603, 0.947, 0.9603, 0.9094, 0.9977, 0.9094, 0.9977, 0.947, 0.923, 0.947, 0.923, 0.9094, 0.9603, 0.9094, 0.9603, 0.947, 0.923, 0.9094, 0.923, 0.8718, 0.9603, 0.8718, 0.9603, 0.9094, 0.5945, 0.8841, 0.6319, 0.8841, 0.6319, 0.9217, 0.5945, 0.9217, 0.5945, 0.8465, 0.6319, 0.8465, 0.6319, 0.8841, 0.5945, 0.8841, 0.6319, 0.8465, 0.6692, 0.8465, 0.6692, 0.8841, 0.6319, 0.8841, 0.4452, 0.8841, 0.4825, 0.8841, 0.4825, 0.9217, 0.4452, 0.9217, 0.4452, 0.8465, 0.4825, 0.8465, 0.4825, 0.8841, 0.4452, 0.8841, 0.4825, 0.8465, 0.5199, 0.8465, 0.5199, 0.8841, 0.4825, 0.8841, 0.4452, 1.034, 0.4825, 1.034, 0.4825, 1.072, 0.4452, 1.072, 0.4452, 0.9969, 0.4825, 0.9969, 0.4825, 1.034, 0.4452, 1.034, 0.4825, 0.9969, 0.5199, 0.9969, 0.5199, 1.034, 0.4825, 1.034, 0.5945, 1.034, 0.6319, 1.034, 0.6319, 1.072, 0.5945, 1.072, 0.5945, 0.9969, 0.6319, 0.9969, 0.6319, 1.034, 0.5945, 1.034, 0.6319, 0.9969, 0.6692, 0.9969, 0.6692, 1.034, 0.6319, 1.034, 0.9603, 0.7966, 0.9603, 0.759, 0.9977, 0.759, 0.9977, 0.7966, 0.923, 0.7966, 0.923, 0.759, 0.9603, 0.759, 0.9603, 0.7966, 0.923, 0.759, 0.923, 0.7214, 0.9603, 0.7214, 0.9603, 0.759, 0.7737, 0.4282, 0.7364, 0.4282, 0.7364, 0.3906, 0.7737, 0.3906, 0.7737, 0.4658, 0.7364, 0.4658, 0.7364, 0.4282, 0.7737, 0.4282, 0.7364, 0.4658, 0.6991, 0.4658, 0.6991, 0.4282, 0.7364, 0.4282, 0.3033, 0.5182, 0.3033, 0.4806, 0.3407, 0.4806, 0.3407, 0.5182, 0.266, 0.5182, 0.266, 0.4806, 0.3033, 0.4806, 0.3033, 0.5182, 0.3033, 0.443, 0.3033, 0.4806, 0.2735, 0.4943, 0.2735, 0.4567, 0.4079, 0.666, 0.4079, 0.7036, 0.3705, 0.7036, 0.3705, 0.666, 0.4452, 0.666, 0.4452, 0.7036, 0.4079, 0.7036, 0.4079, 0.666, 0.4452, 0.7036, 0.4452, 0.7412, 0.4079, 0.7412, 0.4079, 0.7036, 0.07931, 0.9994, 0.07931, 1.037, 0.04199, 1.037, 0.04199, 0.9994, 0.1166, 0.9994, 0.1166, 1.037, 0.07931, 1.037, 0.07931, 0.9994, 0.1166, 1.037, 0.1166, 1.075, 0.07931, 1.075, 0.07931, 1.037, 0.9722, 1.052, 0.9722, 1.09, 0.9349, 1.09, 0.9349, 1.052, 0.2077, 1.273, 0.245, 1.273, 0.245, 1.319, 0.2077, 1.319, 0.4751, 1.315, 0.4377, 1.315, 0.4377, 1.269, 0.4751, 1.269, 0.5478, 1.313, 0.5104, 1.313, 0.5104, 1.267, 0.5478, 1.267, 0.02705, 0.3756, 0.02705, 0.3756, 0.02705, 0.3756, 0.02705, 0.3756, 0.02705, 0.3756, 0.02705, 0.3756, 0.02705, 0.3756, 0.02705, 0.3756, 0.02705, 0.3756, 0.02705, 0.3756, 0.02705, 0.3756, 0.02705, 0.3756, 0.02705, 0.3756, 0.02705, 0.3756, 0.02705, 0.3756, 0.02705, 0.3756, 0.4806, 1.195, 0.445, 1.206, 0.445, 1.113, 0.4806, 1.102, 0.02705, 0.3756, 0.02705, 0.3756, 0.02705, 0.3756, 0.02705, 0.3756, 0.02705, 0.3756, 0.02705, 0.3756, 0.02705, 0.3756, 0.02705, 0.3756, 0.02705, 0.3756, 0.02705, 0.3756, 0.02705, 0.3756, 0.02705, 0.3756, 0.3787, 1.102, 0.4151, 1.11, 0.407, 1.147, 0.3705, 1.139, 0.5104, 1.134, 0.5302, 1.102, 0.5302, 1.205, 0.5104, 1.237, 0.5798, 1.237, 0.56, 1.205, 0.56, 1.102, 0.5798, 1.134, 0.4151, 1.239, 0.3787, 1.23, 0.3705, 1.139, 0.407, 1.147, 0.2069, 0.6167, 0.2069, 0.5791, 0.2442, 0.5791, 0.2442, 0.6167, 0.1572, 1.136, 0.1778, 1.105, 0.1778, 1.176, 0.1572, 1.207, 0.1067, 1.105, 0.1273, 1.136, 0.1273, 1.207, 0.1067, 1.176, 0.04199, 1.118, 0.0768, 1.105, 0.0768, 1.169, 0.04199, 1.183, 0.647, 1.32, 0.6096, 1.32, 0.6096, 1.283, 0.647, 1.283, 0.905, 1.105, 0.8677, 1.105, 0.8677, 1.052, 0.905, 1.052, 0.2749, 1.19, 0.3122, 1.19, 0.3122, 1.243, 0.2749, 1.243, 0.647, 1.253, 0.6096, 1.253, 0.6096, 1.2, 0.647, 1.2, 0.9349, 1.255, 0.9722, 1.255, 0.9722, 1.293, 0.9349, 1.293, 0.6991, 1.233, 0.7364, 1.233, 0.7364, 1.286, 0.6991, 1.286, 0.2287, 0.443, 0.1913, 0.443, 0.1913, 0.3906, 0.2287, 0.3906, 0.905, 1.27, 0.8677, 1.27, 0.8677, 1.218, 0.905, 1.218, 0.9722, 1.225, 0.9349, 1.225, 0.9349, 1.188, 0.9722, 1.188, 0.1067, 1.355, 0.1067, 1.317, 0.1311, 1.317, 0.1311, 1.355, 0.154, 0.443, 0.1167, 0.443, 0.1167, 0.4184, 0.154, 0.4184, 0.7907, 1.313, 0.7907, 1.351, 0.7663, 1.351, 0.7663, 1.313, 0.9586, 1.323, 0.9586, 1.361, 0.9349, 1.361, 0.9349, 1.323, 0.6592, 1.102, 0.6592, 1.14, 0.6333, 1.17, 0.6333, 1.132, 0.07228, 1.227, 0.07228, 1.264, 0.04199, 1.25, 0.04199, 1.213, 0.4452, 0.4405, 0.4079, 0.4405, 0.4375, 0.4144, 0.4748, 0.4144, 0.2749, 1.311, 0.2749, 1.273, 0.3122, 1.273, 0.3122, 1.311, 0.6333, 1.132, 0.6333, 1.17, 0.6096, 1.17, 0.6096, 1.132, 0.9884, 1.361, 0.9884, 1.323, 1.012, 1.323, 1.012, 1.361, 0.4748, 0.4144, 0.4375, 0.4144, 0.4375, 0.3906, 0.4748, 0.3906, 0.8677, 1.339, 0.8677, 1.301, 0.8992, 1.3, 0.8992, 1.338, 0.7187, 1.052, 0.7535, 1.066, 0.7339, 1.117, 0.6991, 1.104, 0.8378, 1.19, 0.803, 1.203, 0.7834, 1.152, 0.8183, 1.138, 0.245, 1.16, 0.2077, 1.16, 0.2077, 1.105, 0.245, 1.105, 0.144, 1.287, 0.1067, 1.287, 0.1067, 1.237, 0.144, 1.237, 0.6991, 1.104, 0.7339, 1.117, 0.7535, 1.157, 0.7187, 1.143, 0.8183, 1.138, 0.7834, 1.152, 0.803, 1.112, 0.8378, 1.099, 0.04199, 1.332, 0.04199, 1.294, 0.07405, 1.295, 0.07405, 1.332, 0.9722, 1.158, 0.9349, 1.158, 0.9349, 1.12, 0.9722, 1.12, 0.7187, 1.143, 0.7535, 1.157, 0.7358, 1.203, 0.7009, 1.19, 0.8378, 1.099, 0.803, 1.112, 0.7853, 1.066, 0.8201, 1.052, 0.8036, 1.283, 0.7663, 1.283, 0.7663, 1.233, 0.8036, 1.233])
_uv = me_cube.uv_layers.new(name='UVMap1')
_uv.uv.foreach_set('vector', [0.7069, 0.05199, 0.6697, 0.05199, 0.6697, 0.01486, 0.7069, 0.01486, 0.6028, 0.7056, 0.6028, 0.6685, 0.64, 0.6685, 0.64, 0.7056, 0.2753, 0.1038, 0.2753, 0.06666, 0.3125, 0.06666, 0.3125, 0.1038, 0.05209, 0.4306, 0.01488, 0.4306, 0.01488, 0.3935, 0.05209, 0.3935, 0.3795, 0.05199, 0.3423, 0.05199, 0.3423, 0.01486, 0.3795, 0.01486, 0.6028, 0.6016, 0.64, 0.6016, 0.64, 0.6388, 0.6028, 0.6388, 0.4539, 0.6016, 0.4911, 0.6016, 0.4911, 0.6388, 0.4539, 0.6388, 0.4539, 0.4531, 0.4911, 0.4531, 0.4911, 0.4902, 0.4539, 0.4902, 0.6028, 0.4531, 0.64, 0.4531, 0.64, 0.4902, 0.6028, 0.4902, 0.5283, 0.05199, 0.4911, 0.05199, 0.4911, 0.01486, 0.5283, 0.01486, 0.5283, 0.2005, 0.4911, 0.2005, 0.4911, 0.1634, 0.5283, 0.1634, 0.3795, 0.2005, 0.3423, 0.2005, 0.3423, 0.1634, 0.3795, 0.1634, 0.2009, 0.4306, 0.1637, 0.4306, 0.1637, 0.3935, 0.2009, 0.3935, 0.2009, 0.5792, 0.1637, 0.5792, 0.1637, 0.542, 0.2009, 0.542, 0.05209, 0.5792, 0.01488, 0.5792, 0.01488, 0.542, 0.05209, 0.542, 0.2753, 0.2523, 0.2753, 0.2152, 0.3125, 0.2152, 0.3125, 0.2523, 0.1265, 0.2523, 0.1265, 0.2152, 0.1637, 0.2152, 0.1637, 0.2523, 0.1265, 0.1038, 0.1265, 0.06666, 0.1637, 0.06666, 0.1637, 0.1038, 0.6028, 0.8542, 0.6028, 0.817, 0.64, 0.817, 0.64, 0.8542, 0.4539, 0.8542, 0.4539, 0.817, 0.4911, 0.817, 0.4911, 0.8542, 0.4539, 0.7056, 0.4539, 0.6685, 0.4911, 0.6685, 0.4911, 0.7056, 0.8558, 0.05199, 0.8186, 0.05199, 0.8186, 0.01486, 0.8558, 0.01486, 0.8558, 0.2005, 0.8186, 0.2005, 0.8186, 0.1634, 0.8558, 0.1634, 0.7069, 0.2005, 0.6697, 0.2005, 0.6697, 0.1634, 0.7069, 0.1634, 0.7814, 0.2005, 0.7441, 0.2005, 0.7441, 0.1634, 0.7814, 0.1634, 0.7814, 0.2748, 0.7441, 0.2748, 0.7441, 0.2377, 0.7814, 0.2377, 0.7069, 0.2748, 0.6697, 0.2748, 0.6697, 0.2377, 0.7069, 0.2377, 0.9302, 0.2005, 0.893, 0.2005, 0.893, 0.1634, 0.9302, 0.1634, 0.9302, 0.2748, 0.893, 0.2748, 0.893, 0.2377, 0.9302, 0.2377, 0.8558, 0.2748, 0.8186, 0.2748, 0.8186, 0.2377, 0.8558, 0.2377, 0.9302, 0.05199, 0.893, 0.05199, 0.893, 0.01486, 0.9302, 0.01486, 0.9302, 0.1263, 0.893, 0.1263, 0.893, 0.08913, 0.9302, 0.08913, 0.8558, 0.1263, 0.8186, 0.1263, 0.8186, 0.08913, 0.8558, 0.08913, 0.4539, 0.7799, 0.4539, 0.7428, 0.4911, 0.7428, 0.4911, 0.7799, 0.3795, 0.7799, 0.3795, 0.7428, 0.4167, 0.7428, 0.4167, 0.7799, 0.3795, 0.7056, 0.3795, 0.6685, 0.4167, 0.6685, 0.4167, 0.7056, 0.4539, 0.9285, 0.4539, 0.8913, 0.4911, 0.8913, 0.4911, 0.9285, 0.3795, 0.9285, 0.3795, 0.8913, 0.4167, 0.8913, 0.4167, 0.9285, 0.3795, 0.8542, 0.3795, 0.817, 0.4167, 0.817, 0.4167, 0.8542, 0.6028, 0.9285, 0.6028, 0.8913, 0.64, 0.8913, 0.64, 0.9285, 0.5283, 0.9285, 0.5283, 0.8913, 0.5656, 0.8913, 0.5656, 0.9285, 0.5283, 0.8542, 0.5283, 0.817, 0.5656, 0.817, 0.5656, 0.8542, 0.1265, 0.1781, 0.1265, 0.1409, 0.1637, 0.1409, 0.1637, 0.1781, 0.05209, 0.1781, 0.05209, 0.1409, 0.0893, 0.1409, 0.0893, 0.1781, 0.05209, 0.1038, 0.05209, 0.06666, 0.0893, 0.06666, 0.0893, 0.1038, 0.1265, 0.3266, 0.1265, 0.2895, 0.1637, 0.2895, 0.1637, 0.3266, 0.05209, 0.3266, 0.05209, 0.2895, 0.0893, 0.2895, 0.0893, 0.3266, 0.05209, 0.2523, 0.05209, 0.2152, 0.0893, 0.2152, 0.0893, 0.2523, 0.2753, 0.3266, 0.2753, 0.2895, 0.3125, 0.2895, 0.3125, 0.3266, 0.2009, 0.3266, 0.2009, 0.2895, 0.2381, 0.2895, 0.2381, 0.3266, 0.2009, 0.2523, 0.2009, 0.2152, 0.2381, 0.2152, 0.2381, 0.2523, 0.1265, 0.5792, 0.0893, 0.5792, 0.0893, 0.542, 0.1265, 0.542, 0.1265, 0.6534, 0.0893, 0.6534, 0.0893, 0.6163, 0.1265, 0.6163, 0.05209, 0.6534, 0.01488, 0.6534, 0.01488, 0.6163, 0.05209, 0.6163, 0.2753, 0.5792, 0.2381, 0.5792, 0.2381, 0.542, 0.2753, 0.542, 0.2753, 0.6534, 0.2381, 0.6534, 0.2381, 0.6163, 0.2753, 0.6163, 0.2009, 0.6534, 0.1637, 0.6534, 0.1637, 0.6163, 0.2009, 0.6163, 0.2753, 0.4306, 0.2381, 0.4306, 0.2381, 0.3935, 0.2753, 0.3935, 0.2753, 0.5049, 0.2381, 0.5049, 0.2381, 0.4677, 0.2753, 0.4677, 0.2009, 0.5049, 0.1637, 0.5049, 0.1637, 0.4677, 0.2009, 0.4677, 0.4539, 0.2005, 0.4167, 0.2005, 0.4167, 0.1634, 0.4539, 0.1634, 0.4539, 0.2748, 0.4167, 0.2748, 0.4167, 0.2377, 0.4539, 0.2377, 0.3795, 0.2748, 0.3423, 0.2748, 0.3423, 0.2377, 0.3795, 0.2377, 0.6028, 0.2005, 0.5656, 0.2005, 0.5656, 0.1634, 0.6028, 0.1634, 0.6028, 0.2748, 0.5656, 0.2748, 0.5656, 0.2377, 0.6028, 0.2377, 0.5283, 0.2748, 0.4911, 0.2748, 0.4911, 0.2377, 0.5283, 0.2377, 0.6028, 0.05199, 0.5656, 0.05199, 0.5656, 0.01486, 0.6028, 0.01486, 0.6028, 0.1263, 0.5656, 0.1263, 0.5656, 0.08913, 0.6028, 0.08913, 0.5283, 0.1263, 0.4911, 0.1263, 0.4911, 0.08913, 0.5283, 0.08913, 0.5283, 0.4531, 0.5656, 0.4531, 0.5656, 0.4902, 0.5283, 0.4902, 0.5283, 0.3788, 0.5656, 0.3788, 0.5656, 0.4159, 0.5283, 0.4159, 0.6028, 0.3788, 0.64, 0.3788, 0.64, 0.4159, 0.6028, 0.4159, 0.3795, 0.4531, 0.4167, 0.4531, 0.4167, 0.4902, 0.3795, 0.4902, 0.3795, 0.3788, 0.4167, 0.3788, 0.4167, 0.4159, 0.3795, 0.4159, 0.4539, 0.3788, 0.4911, 0.3788, 0.4911, 0.4159, 0.4539, 0.4159, 0.3795, 0.6016, 0.4167, 0.6016, 0.4167, 0.6388, 0.3795, 0.6388, 0.3795, 0.5274, 0.4167, 0.5274, 0.4167, 0.5645, 0.3795, 0.5645, 0.4539, 0.5274, 0.4911, 0.5274, 0.4911, 0.5645, 0.4539, 0.5645, 0.5283, 0.6016, 0.5656, 0.6016, 0.5656, 0.6388, 0.5283, 0.6388, 0.5283, 0.5274, 0.5656, 0.5274, 0.5656, 0.5645, 0.5283, 0.5645, 0.6028, 0.5274, 0.64, 0.5274, 0.64, 0.5645, 0.6028, 0.5645, 0.4539, 0.05199, 0.4167, 0.05199, 0.4167, 0.01486, 0.4539, 0.01486, 0.4539, 0.1263, 0.4167, 0.1263, 0.4167, 0.08913, 0.4539, 0.08913, 0.3795, 0.1263, 0.3423, 0.1263, 0.3423, 0.08913, 0.3795, 0.08913, 0.1265, 0.4306, 0.0893, 0.4306, 0.0893, 0.3935, 0.1265, 0.3935, 0.1265, 0.5049, 0.0893, 0.5049, 0.0893, 0.4677, 0.1265, 0.4677, 0.05209, 0.5049, 0.01488, 0.5049, 0.01488, 0.4677, 0.05209, 0.4677, 0.2753, 0.1781, 0.2753, 0.1409, 0.3125, 0.1409, 0.3125, 0.1781, 0.2009, 0.1781, 0.2009, 0.1409, 0.2381, 0.1409, 0.2381, 0.1781, 0.2009, 0.1038, 0.2009, 0.06666, 0.2381, 0.06666, 0.2381, 0.1038, 0.6028, 0.7799, 0.6028, 0.7428, 0.64, 0.7428, 0.64, 0.7799, 0.5283, 0.7799, 0.5283, 0.7428, 0.5656, 0.7428, 0.5656, 0.7799, 0.5283, 0.7056, 0.5283, 0.6685, 0.5656, 0.6685, 0.5656, 0.7056, 0.7814, 0.05199, 0.7441, 0.05199, 0.7441, 0.01486, 0.7814, 0.01486, 0.7814, 0.1263, 0.7441, 0.1263, 0.7441, 0.08913, 0.7814, 0.08913, 0.7069, 0.1263, 0.6697, 0.1263, 0.6697, 0.08913, 0.7069, 0.08913, 0.7441, 0.1263, 0.7069, 0.1263, 0.7069, 0.08913, 0.7441, 0.08913, 0.7441, 0.1634, 0.7069, 0.1634, 0.7069, 0.1263, 0.7441, 0.1263, 0.7069, 0.1634, 0.6697, 0.1634, 0.6697, 0.1263, 0.7069, 0.1263, 0.8186, 0.1263, 0.7814, 0.1263, 0.7814, 0.08913, 0.8186, 0.08913, 0.8186, 0.1634, 0.7814, 0.1634, 0.7814, 0.1263, 0.8186, 0.1263, 0.7814, 0.1634, 0.7441, 0.1634, 0.7441, 0.1263, 0.7814, 0.1263, 0.8186, 0.05199, 0.7814, 0.05199, 0.7814, 0.01486, 0.8186, 0.01486, 0.8186, 0.08913, 0.7814, 0.08913, 0.7814, 0.05199, 0.8186, 0.05199, 0.7814, 0.08913, 0.7441, 0.08913, 0.7441, 0.05199, 0.7814, 0.05199, 0.5283, 0.7428, 0.5283, 0.7056, 0.5656, 0.7056, 0.5656, 0.7428, 0.4911, 0.7428, 0.4911, 0.7056, 0.5283, 0.7056, 0.5283, 0.7428, 0.4911, 0.7056, 0.4911, 0.6685, 0.5283, 0.6685, 0.5283, 0.7056, 0.5283, 0.817, 0.5283, 0.7799, 0.5656, 0.7799, 0.5656, 0.817, 0.4911, 0.817, 0.4911, 0.7799, 0.5283, 0.7799, 0.5283, 0.817, 0.4911, 0.7799, 0.4911, 0.7428, 0.5283, 0.7428, 0.5283, 0.7799, 0.6028, 0.817, 0.6028, 0.7799, 0.64, 0.7799, 0.64, 0.817, 0.5656, 0.817, 0.5656, 0.7799, 0.6028, 0.7799, 0.6028, 0.817, 0.5656, 0.7799, 0.5656, 0.7428, 0.6028, 0.7428, 0.6028, 0.7799, 0.2009, 0.1409, 0.2009, 0.1038, 0.2381, 0.1038, 0.2381, 0.1409, 0.1637, 0.1409, 0.1637, 0.1038, 0.2009, 0.1038, 0.2009, 0.1409, 0.1637, 0.1038, 0.1637, 0.06666, 0.2009, 0.06666, 0.2009, 0.1038, 0.2009, 0.2152, 0.2009, 0.1781, 0.2381, 0.1781, 0.2381, 0.2152, 0.1637, 0.2152, 0.1637, 0.1781, 0.2009, 0.1781, 0.2009, 0.2152, 0.186, 0.9316, 0.1488, 0.9316, 0.1488, 0.886, 0.186, 0.886, 0.2753, 0.2152, 0.2753, 0.1781, 0.3125, 0.1781, 0.3125, 0.2152, 0.6697, 0.6304, 0.7051, 0.642, 0.7051, 0.7157, 0.6697, 0.7041, 0.2381, 0.1781, 0.2381, 0.1409, 0.2753, 0.1409, 0.2753, 0.1781, 0.0893, 0.5049, 0.05209, 0.5049, 0.05209, 0.4677, 0.0893, 0.4677, 0.0893, 0.542, 0.05209, 0.542, 0.05209, 0.5049, 0.0893, 0.5049, 0.05209, 0.542, 0.01488, 0.542, 0.01488, 0.5049, 0.05209, 0.5049, 0.1637, 0.5049, 0.1265, 0.5049, 0.1265, 0.4677, 0.1637, 0.4677, 0.1637, 0.542, 0.1265, 0.542, 0.1265, 0.5049, 0.1637, 0.5049, 0.1265, 0.542, 0.0893, 0.542, 0.0893, 0.5049, 0.1265, 0.5049, 0.1637, 0.4306, 0.1265, 0.4306, 0.1265, 0.3935, 0.1637, 0.3935, 0.1637, 0.4677, 0.1265, 0.4677, 0.1265, 0.4306, 0.1637, 0.4306, 0.1265, 0.4677, 0.0893, 0.4677, 0.0893, 0.4306, 0.1265, 0.4306, 0.4167, 0.1263, 0.3795, 0.1263, 0.3795, 0.08913, 0.4167, 0.08913, 0.4167, 0.1634, 0.3795, 0.1634, 0.3795, 0.1263, 0.4167, 0.1263, 0.3795, 0.1634, 0.3423, 0.1634, 0.3423, 0.1263, 0.3795, 0.1263, 0.4911, 0.1263, 0.4539, 0.1263, 0.4539, 0.08913, 0.4911, 0.08913, 0.4911, 0.1634, 0.4539, 0.1634, 0.4539, 0.1263, 0.4911, 0.1263, 0.4539, 0.1634, 0.4167, 0.1634, 0.4167, 0.1263, 0.4539, 0.1263, 0.4911, 0.05199, 0.4539, 0.05199, 0.4539, 0.01486, 0.4911, 0.01486, 0.4911, 0.08913, 0.4539, 0.08913, 0.4539, 0.05199, 0.4911, 0.05199, 0.4539, 0.08913, 0.4167, 0.08913, 0.4167, 0.05199, 0.4539, 0.05199, 0.5656, 0.5274, 0.6028, 0.5274, 0.6028, 0.5645, 0.5656, 0.5645, 0.5656, 0.4902, 0.6028, 0.4902, 0.6028, 0.5274, 0.5656, 0.5274, 0.6028, 0.4902, 0.64, 0.4902, 0.64, 0.5274, 0.6028, 0.5274, 0.4911, 0.5274, 0.5283, 0.5274, 0.5283, 0.5645, 0.4911, 0.5645, 0.4911, 0.4902, 0.5283, 0.4902, 0.5283, 0.5274, 0.4911, 0.5274, 0.5283, 0.4902, 0.5656, 0.4902, 0.5656, 0.5274, 0.5283, 0.5274, 0.4911, 0.6016, 0.5283, 0.6016, 0.5283, 0.6388, 0.4911, 0.6388, 0.4911, 0.5645, 0.5283, 0.5645, 0.5283, 0.6016, 0.4911, 0.6016, 0.5283, 0.5645, 0.5656, 0.5645, 0.5656, 0.6016, 0.5283, 0.6016, 0.4167, 0.5274, 0.4539, 0.5274, 0.4539, 0.5645, 0.4167, 0.5645, 0.4167, 0.4902, 0.4539, 0.4902, 0.4539, 0.5274, 0.4167, 0.5274, 0.4539, 0.4902, 0.4911, 0.4902, 0.4911, 0.5274, 0.4539, 0.5274, 0.3423, 0.5274, 0.3795, 0.5274, 0.3795, 0.5645, 0.3423, 0.5645, 0.3423, 0.4902, 0.3795, 0.4902, 0.3795, 0.5274, 0.3423, 0.5274, 0.3795, 0.4902, 0.4167, 0.4902, 0.4167, 0.5274, 0.3795, 0.5274, 0.3423, 0.6016, 0.3795, 0.6016, 0.3795, 0.6388, 0.3423, 0.6388, 0.3423, 0.5645, 0.3795, 0.5645, 0.3795, 0.6016, 0.3423, 0.6016, 0.3795, 0.5645, 0.4167, 0.5645, 0.4167, 0.6016, 0.3795, 0.6016, 0.4167, 0.3788, 0.4539, 0.3788, 0.4539, 0.4159, 0.4167, 0.4159, 0.4167, 0.3417, 0.4539, 0.3417, 0.4539, 0.3788, 0.4167, 0.3788, 0.4539, 0.3417, 0.4911, 0.3417, 0.4911, 0.3788, 0.4539, 0.3788, 0.3423, 0.3788, 0.3795, 0.3788, 0.3795, 0.4159, 0.3423, 0.4159, 0.3423, 0.3417, 0.3795, 0.3417, 0.3795, 0.3788, 0.3423, 0.3788, 0.3795, 0.3417, 0.4167, 0.3417, 0.4167, 0.3788, 0.3795, 0.3788, 0.3423, 0.4531, 0.3795, 0.4531, 0.3795, 0.4902, 0.3423, 0.4902, 0.3423, 0.4159, 0.3795, 0.4159, 0.3795, 0.4531, 0.3423, 0.4531, 0.3795, 0.4159, 0.4167, 0.4159, 0.4167, 0.4531, 0.3795, 0.4531, 0.5656, 0.3788, 0.6028, 0.3788, 0.6028, 0.4159, 0.5656, 0.4159, 0.5656, 0.3417, 0.6028, 0.3417, 0.6028, 0.3788, 0.5656, 0.3788, 0.6028, 0.3417, 0.64, 0.3417, 0.64, 0.3788, 0.6028, 0.3788, 0.4911, 0.3788, 0.5283, 0.3788, 0.5283, 0.4159, 0.4911, 0.4159, 0.4911, 0.3417, 0.5283, 0.3417, 0.5283, 0.3788, 0.4911, 0.3788, 0.5283, 0.3417, 0.5656, 0.3417, 0.5656, 0.3788, 0.5283, 0.3788, 0.4911, 0.4531, 0.5283, 0.4531, 0.5283, 0.4902, 0.4911, 0.4902, 0.4911, 0.4159, 0.5283, 0.4159, 0.5283, 0.4531, 0.4911, 0.4531, 0.5283, 0.4159, 0.5656, 0.4159, 0.5656, 0.4531, 0.5283, 0.4531, 0.5656, 0.1263, 0.5283, 0.1263, 0.5283, 0.08913, 0.5656, 0.08913, 0.5656, 0.1634, 0.5283, 0.1634, 0.5283, 0.1263, 0.5656, 0.1263, 0.5283, 0.1634, 0.4911, 0.1634, 0.4911, 0.1263, 0.5283, 0.1263, 0.64, 0.1263, 0.6028, 0.1263, 0.6028, 0.08913, 0.64, 0.08913, 0.64, 0.1634, 0.6028, 0.1634, 0.6028, 0.1263, 0.64, 0.1263, 0.6028, 0.1634, 0.5656, 0.1634, 0.5656, 0.1263, 0.6028, 0.1263, 0.64, 0.05199, 0.6028, 0.05199, 0.6028, 0.01486, 0.64, 0.01486, 0.64, 0.08913, 0.6028, 0.08913, 0.6028, 0.05199, 0.64, 0.05199, 0.6028, 0.08913, 0.5656, 0.08913, 0.5656, 0.05199, 0.6028, 0.05199, 0.5656, 0.2748, 0.5283, 0.2748, 0.5283, 0.2377, 0.5656, 0.2377, 0.5656, 0.312, 0.5283, 0.312, 0.5283, 0.2748, 0.5656, 0.2748, 0.5283, 0.312, 0.4911, 0.312, 0.4911, 0.2748, 0.5283, 0.2748, 0.64, 0.2748, 0.6028, 0.2748, 0.6028, 0.2377, 0.64, 0.2377, 0.64, 0.312, 0.6028, 0.312, 0.6028, 0.2748, 0.64, 0.2748, 0.6028, 0.312, 0.5656, 0.312, 0.5656, 0.2748, 0.6028, 0.2748, 0.64, 0.2005, 0.6028, 0.2005, 0.6028, 0.1634, 0.64, 0.1634, 0.64, 0.2377, 0.6028, 0.2377, 0.6028, 0.2005, 0.64, 0.2005, 0.6028, 0.2377, 0.5656, 0.2377, 0.5656, 0.2005, 0.6028, 0.2005, 0.4167, 0.2748, 0.3795, 0.2748, 0.3795, 0.2377, 0.4167, 0.2377, 0.4167, 0.312, 0.3795, 0.312, 0.3795, 0.2748, 0.4167, 0.2748, 0.3795, 0.312, 0.3423, 0.312, 0.3423, 0.2748, 0.3795, 0.2748, 0.4911, 0.2748, 0.4539, 0.2748, 0.4539, 0.2377, 0.4911, 0.2377, 0.4911, 0.312, 0.4539, 0.312, 0.4539, 0.2748, 0.4911, 0.2748, 0.4539, 0.312, 0.4167, 0.312, 0.4167, 0.2748, 0.4539, 0.2748, 0.4911, 0.2005, 0.4539, 0.2005, 0.4539, 0.1634, 0.4911, 0.1634, 0.4911, 0.2377, 0.4539, 0.2377, 0.4539, 0.2005, 0.4911, 0.2005, 0.4539, 0.2377, 0.4167, 0.2377, 0.4167, 0.2005, 0.4539, 0.2005, 0.2381, 0.5049, 0.2009, 0.5049, 0.2009, 0.4677, 0.2381, 0.4677, 0.2381, 0.542, 0.2009, 0.542, 0.2009, 0.5049, 0.2381, 0.5049, 0.2009, 0.542, 0.1637, 0.542, 0.1637, 0.5049, 0.2009, 0.5049, 0.3125, 0.5049, 0.2753, 0.5049, 0.2753, 0.4677, 0.3125, 0.4677, 0.3125, 0.542, 0.2753, 0.542, 0.2753, 0.5049, 0.3125, 0.5049, 0.2753, 0.542, 0.2381, 0.542, 0.2381, 0.5049, 0.2753, 0.5049, 0.3125, 0.4306, 0.2753, 0.4306, 0.2753, 0.3935, 0.3125, 0.3935, 0.3125, 0.4677, 0.2753, 0.4677, 0.2753, 0.4306, 0.3125, 0.4306, 0.2753, 0.4677, 0.2381, 0.4677, 0.2381, 0.4306, 0.2753, 0.4306, 0.2381, 0.6534, 0.2009, 0.6534, 0.2009, 0.6163, 0.2381, 0.6163, 0.2381, 0.6906, 0.2009, 0.6906, 0.2009, 0.6534, 0.2381, 0.6534, 0.2009, 0.6906, 0.1637, 0.6906, 0.1637, 0.6534, 0.2009, 0.6534, 0.3125, 0.6534, 0.2753, 0.6534, 0.2753, 0.6163, 0.3125, 0.6163, 0.3125, 0.6906, 0.2753, 0.6906, 0.2753, 0.6534, 0.3125, 0.6534, 0.2753, 0.6906, 0.2381, 0.6906, 0.2381, 0.6534, 0.2753, 0.6534, 0.3125, 0.5792, 0.2753, 0.5792, 0.2753, 0.542, 0.3125, 0.542, 0.3125, 0.6163, 0.2753, 0.6163, 0.2753, 0.5792, 0.3125, 0.5792, 0.2753, 0.6163, 0.2381, 0.6163, 0.2381, 0.5792, 0.2753, 0.5792, 0.0893, 0.6534, 0.05209, 0.6534, 0.05209, 0.6163, 0.0893, 0.6163, 0.0893, 0.6906, 0.05209, 0.6906, 0.05209, 0.6534, 0.0893, 0.6534, 0.05209, 0.6906, 0.01488, 0.6906, 0.01488, 0.6534, 0.05209, 0.6534, 0.1637, 0.6534, 0.1265, 0.6534, 0.1265, 0.6163, 0.1637, 0.6163, 0.1637, 0.6906, 0.1265, 0.6906, 0.1265, 0.6534, 0.1637, 0.6534, 0.1265, 0.6906, 0.0893, 0.6906, 0.0893, 0.6534, 0.1265, 0.6534, 0.1637, 0.5792, 0.1265, 0.5792, 0.1265, 0.542, 0.1637, 0.542, 0.1637, 0.6163, 0.1265, 0.6163, 0.1265, 0.5792, 0.1637, 0.5792, 0.1265, 0.6163, 0.0893, 0.6163, 0.0893, 0.5792, 0.1265, 0.5792, 0.2009, 0.2895, 0.2009, 0.2523, 0.2381, 0.2523, 0.2381, 0.2895, 0.1637, 0.2895, 0.1637, 0.2523, 0.2009, 0.2523, 0.2009, 0.2895, 0.1637, 0.2523, 0.1637, 0.2152, 0.2009, 0.2152, 0.2009, 0.2523, 0.2009, 0.3638, 0.2009, 0.3266, 0.2381, 0.3266, 0.2381, 0.3638, 0.1637, 0.3638, 0.1637, 0.3266, 0.2009, 0.3266, 0.2009, 0.3638, 0.1637, 0.3266, 0.1637, 0.2895, 0.2009, 0.2895, 0.2009, 0.3266, 0.2753, 0.3638, 0.2753, 0.3266, 0.3125, 0.3266, 0.3125, 0.3638, 0.2381, 0.3638, 0.2381, 0.3266, 0.2753, 0.3266, 0.2753, 0.3638, 0.2381, 0.3266, 0.2381, 0.2895, 0.2753, 0.2895, 0.2753, 0.3266, 0.05209, 0.2895, 0.05209, 0.2523, 0.0893, 0.2523, 0.0893, 0.2895, 0.01488, 0.2895, 0.01488, 0.2523, 0.05209, 0.2523, 0.05209, 0.2895, 0.01488, 0.2523, 0.01488, 0.2152, 0.05209, 0.2152, 0.05209, 0.2523, 0.05209, 0.3638, 0.05209, 0.3266, 0.0893, 0.3266, 0.0893, 0.3638, 0.01488, 0.3638, 0.01488, 0.3266, 0.05209, 0.3266, 0.05209, 0.3638, 0.01488, 0.3266, 0.01488, 0.2895, 0.05209, 0.2895, 0.05209, 0.3266, 0.1265, 0.3638, 0.1265, 0.3266, 0.1637, 0.3266, 0.1637, 0.3638, 0.0893, 0.3638, 0.0893, 0.3266, 0.1265, 0.3266, 0.1265, 0.3638, 0.0893, 0.3266, 0.0893, 0.2895, 0.1265, 0.2895, 0.1265, 0.3266, 0.05209, 0.1409, 0.05209, 0.1038, 0.0893, 0.1038, 0.0893, 0.1409, 0.01488, 0.1409, 0.01488, 0.1038, 0.05209, 0.1038, 0.05209, 0.1409, 0.01488, 0.1038, 0.01488, 0.06666, 0.05209, 0.06666, 0.05209, 0.1038, 0.05209, 0.2152, 0.05209, 0.1781, 0.0893, 0.1781, 0.0893, 0.2152, 0.01488, 0.2152, 0.01488, 0.1781, 0.05209, 0.1781, 0.05209, 0.2152, 0.01488, 0.1781, 0.01488, 0.1409, 0.05209, 0.1409, 0.05209, 0.1781, 0.1265, 0.2152, 0.1265, 0.1781, 0.1637, 0.1781, 0.1637, 0.2152, 0.2158, 0.7203, 0.253, 0.7203, 0.253, 0.7748, 0.2158, 0.7748, 0.0893, 0.1781, 0.0893, 0.1409, 0.1265, 0.1409, 0.1265, 0.1781, 0.5283, 0.8913, 0.5283, 0.8542, 0.5656, 0.8542, 0.5656, 0.8913, 0.4911, 0.8913, 0.4911, 0.8542, 0.5283, 0.8542, 0.5283, 0.8913, 0.4911, 0.8542, 0.4911, 0.817, 0.5283, 0.817, 0.5283, 0.8542, 0.5283, 0.9656, 0.5283, 0.9285, 0.5656, 0.9285, 0.5656, 0.9656, 0.1191, 0.8563, 0.08186, 0.8563, 0.08186, 0.8045, 0.1191, 0.8045, 0.4911, 0.9285, 0.4911, 0.8913, 0.5283, 0.8913, 0.5283, 0.9285, 0.6028, 0.9656, 0.6028, 0.9285, 0.64, 0.9285, 0.64, 0.9656, 0.5656, 0.9656, 0.5656, 0.9285, 0.6028, 0.9285, 0.6028, 0.9656, 0.5656, 0.9285, 0.5656, 0.8913, 0.6028, 0.8913, 0.6028, 0.9285, 0.3795, 0.8913, 0.3795, 0.8542, 0.4167, 0.8542, 0.4167, 0.8913, 0.3423, 0.8913, 0.3423, 0.8542, 0.3795, 0.8542, 0.3795, 0.8913, 0.3423, 0.8542, 0.3423, 0.817, 0.3795, 0.817, 0.3795, 0.8542, 0.3795, 0.9656, 0.3795, 0.9285, 0.4167, 0.9285, 0.4167, 0.9656, 0.3423, 0.9656, 0.3423, 0.9285, 0.3795, 0.9285, 0.3795, 0.9656, 0.3423, 0.9285, 0.3423, 0.8913, 0.3795, 0.8913, 0.3795, 0.9285, 0.4539, 0.9656, 0.4539, 0.9285, 0.4911, 0.9285, 0.4911, 0.9656, 0.3071, 0.8878, 0.3071, 0.9249, 0.2828, 0.9249, 0.2828, 0.8878, 0.4167, 0.9285, 0.4167, 0.8913, 0.4539, 0.8913, 0.4539, 0.9285, 0.3795, 0.7428, 0.3795, 0.7056, 0.4167, 0.7056, 0.4167, 0.7428, 0.3423, 0.7428, 0.3423, 0.7056, 0.3795, 0.7056, 0.3795, 0.7428, 0.3423, 0.7056, 0.3423, 0.6685, 0.3795, 0.6685, 0.3795, 0.7056, 0.3795, 0.817, 0.3795, 0.7799, 0.4167, 0.7799, 0.4167, 0.817, 0.3423, 0.817, 0.3423, 0.7799, 0.3795, 0.7799, 0.3795, 0.817, 0.3423, 0.7799, 0.3423, 0.7428, 0.3795, 0.7428, 0.3795, 0.7799, 0.4539, 0.817, 0.4539, 0.7799, 0.4911, 0.7799, 0.4911, 0.817, 0.4167, 0.817, 0.4167, 0.7799, 0.4539, 0.7799, 0.4539, 0.817, 0.4167, 0.7799, 0.4167, 0.7428, 0.4539, 0.7428, 0.4539, 0.7799, 0.893, 0.1263, 0.8558, 0.1263, 0.8558, 0.08913, 0.893, 0.08913, 0.893, 0.1634, 0.8558, 0.1634, 0.8558, 0.1263, 0.893, 0.1263, 0.8558, 0.1634, 0.8186, 0.1634, 0.8186, 0.1263, 0.8558, 0.1263, 0.9674, 0.1263, 0.9302, 0.1263, 0.9302, 0.08913, 0.9674, 0.08913, 0.9674, 0.1634, 0.9302, 0.1634, 0.9302, 0.1263, 0.9674, 0.1263, 0.9302, 0.1634, 0.893, 0.1634, 0.893, 0.1263, 0.9302, 0.1263, 0.9674, 0.05199, 0.9302, 0.05199, 0.9302, 0.01486, 0.9674, 0.01486, 0.9674, 0.08913, 0.9302, 0.08913, 0.9302, 0.05199, 0.9674, 0.05199, 0.9302, 0.08913, 0.893, 0.08913, 0.893, 0.05199, 0.9302, 0.05199, 0.893, 0.2748, 0.8558, 0.2748, 0.8558, 0.2377, 0.893, 0.2377, 0.893, 0.312, 0.8558, 0.312, 0.8558, 0.2748, 0.893, 0.2748, 0.8558, 0.312, 0.8186, 0.312, 0.8186, 0.2748, 0.8558, 0.2748, 0.9674, 0.2748, 0.9302, 0.2748, 0.9302, 0.2377, 0.9674, 0.2377, 0.9674, 0.312, 0.9302, 0.312, 0.9302, 0.2748, 0.9674, 0.2748, 0.9302, 0.312, 0.893, 0.312, 0.893, 0.2748, 0.9302, 0.2748, 0.9674, 0.2005, 0.9302, 0.2005, 0.9302, 0.1634, 0.9674, 0.1634, 0.9674, 0.2377, 0.9302, 0.2377, 0.9302, 0.2005, 0.9674, 0.2005, 0.9302, 0.2377, 0.893, 0.2377, 0.893, 0.2005, 0.9302, 0.2005, 0.7441, 0.2748, 0.7069, 0.2748, 0.7069, 0.2377, 0.7441, 0.2377, 0.7441, 0.312, 0.7069, 0.312, 0.7069, 0.2748, 0.7441, 0.2748, 0.7069, 0.312, 0.6697, 0.312, 0.6697, 0.2748, 0.7069, 0.2748, 0.8186, 0.2748, 0.7814, 0.2748, 0.7814, 0.2377, 0.8186, 0.2377, 0.8186, 0.312, 0.7814, 0.312, 0.7814, 0.2748, 0.8186, 0.2748, 0.7814, 0.312, 0.7441, 0.312, 0.7441, 0.2748, 0.7814, 0.2748, 0.8186, 0.2005, 0.7814, 0.2005, 0.7814, 0.1634, 0.8186, 0.1634, 0.8186, 0.2377, 0.7814, 0.2377, 0.7814, 0.2005, 0.8186, 0.2005, 0.7814, 0.2377, 0.7441, 0.2377, 0.7441, 0.2005, 0.7814, 0.2005, 0.7441, 0.2005, 0.7069, 0.2005, 0.7069, 0.1634, 0.7441, 0.1634, 0.7441, 0.2377, 0.7069, 0.2377, 0.7069, 0.2005, 0.7441, 0.2005, 0.7069, 0.2377, 0.6697, 0.2377, 0.6697, 0.2005, 0.7069, 0.2005, 0.893, 0.2005, 0.8558, 0.2005, 0.8558, 0.1634, 0.893, 0.1634, 0.893, 0.2377, 0.8558, 0.2377, 0.8558, 0.2005, 0.893, 0.2005, 0.8558, 0.2377, 0.8186, 0.2377, 0.8186, 0.2005, 0.8558, 0.2005, 0.893, 0.05199, 0.8558, 0.05199, 0.8558, 0.01486, 0.893, 0.01486, 0.893, 0.08913, 0.8558, 0.08913, 0.8558, 0.05199, 0.893, 0.05199, 0.8558, 0.08913, 0.8186, 0.08913, 0.8186, 0.05199, 0.8558, 0.05199, 0.4539, 0.7428, 0.4539, 0.7056, 0.4911, 0.7056, 0.4911, 0.7428, 0.4167, 0.7428, 0.4167, 0.7056, 0.4539, 0.7056, 0.4539, 0.7428, 0.4167, 0.7056, 0.4167, 0.6685, 0.4539, 0.6685, 0.4539, 0.7056, 0.4539, 0.8913, 0.4539, 0.8542, 0.4911, 0.8542, 0.4911, 0.8913, 0.4167, 0.8913, 0.4167, 0.8542, 0.4539, 0.8542, 0.4539, 0.8913, 0.4167, 0.8542, 0.4167, 0.817, 0.4539, 0.817, 0.4539, 0.8542, 0.6028, 0.8913, 0.6028, 0.8542, 0.64, 0.8542, 0.64, 0.8913, 0.5656, 0.8913, 0.5656, 0.8542, 0.6028, 0.8542, 0.6028, 0.8913, 0.5656, 0.8542, 0.5656, 0.817, 0.6028, 0.817, 0.6028, 0.8542, 0.0, 0.0, 0.0, 0.0, 0.0, 0.0, 0.0, 0.0, 0.0893, 0.1409, 0.0893, 0.1038, 0.1265, 0.1038, 0.1265, 0.1409, 0.0893, 0.1038, 0.0893, 0.06666, 0.1265, 0.06666, 0.1265, 0.1038, 0.1265, 0.2895, 0.1265, 0.2523, 0.1637, 0.2523, 0.1637, 0.2895, 0.0893, 0.2895, 0.0893, 0.2523, 0.1265, 0.2523, 0.1265, 0.2895, 0.8005, 0.6718, 0.8377, 0.6718, 0.8377, 0.7243, 0.8005, 0.7243, 0.2753, 0.2895, 0.2753, 0.2523, 0.3125, 0.2523, 0.3125, 0.2895, 0.2381, 0.2895, 0.2381, 0.2523, 0.2753, 0.2523, 0.2753, 0.2895, 0.2381, 0.2523, 0.2381, 0.2152, 0.2753, 0.2152, 0.2753, 0.2523, 0.0893, 0.5792, 0.05209, 0.5792, 0.05209, 0.542, 0.0893, 0.542, 0.0893, 0.6163, 0.05209, 0.6163, 0.05209, 0.5792, 0.0893, 0.5792, 0.05209, 0.6163, 0.01488, 0.6163, 0.01488, 0.5792, 0.05209, 0.5792, 0.2381, 0.5792, 0.2009, 0.5792, 0.2009, 0.542, 0.2381, 0.542, 0.2381, 0.6163, 0.2009, 0.6163, 0.2009, 0.5792, 0.2381, 0.5792, 0.2009, 0.6163, 0.1637, 0.6163, 0.1637, 0.5792, 0.2009, 0.5792, 0.2381, 0.4306, 0.2009, 0.4306, 0.2009, 0.3935, 0.2381, 0.3935, 0.2381, 0.4677, 0.2009, 0.4677, 0.2009, 0.4306, 0.2381, 0.4306, 0.2009, 0.4677, 0.1637, 0.4677, 0.1637, 0.4306, 0.2009, 0.4306, 0.4167, 0.2005, 0.3795, 0.2005, 0.3795, 0.1634, 0.4167, 0.1634, 0.4167, 0.2377, 0.3795, 0.2377, 0.3795, 0.2005, 0.4167, 0.2005, 0.3795, 0.2377, 0.3423, 0.2377, 0.3423, 0.2005, 0.3795, 0.2005, 0.5656, 0.2005, 0.5283, 0.2005, 0.5283, 0.1634, 0.5656, 0.1634, 0.5656, 0.2377, 0.5283, 0.2377, 0.5283, 0.2005, 0.5656, 0.2005, 0.5283, 0.2377, 0.4911, 0.2377, 0.4911, 0.2005, 0.5283, 0.2005, 0.5656, 0.05199, 0.5283, 0.05199, 0.5283, 0.01486, 0.5656, 0.01486, 0.5656, 0.08913, 0.5283, 0.08913, 0.5283, 0.05199, 0.5656, 0.05199, 0.5283, 0.08913, 0.4911, 0.08913, 0.4911, 0.05199, 0.5283, 0.05199, 0.5656, 0.4531, 0.6028, 0.4531, 0.6028, 0.4902, 0.5656, 0.4902, 0.5656, 0.4159, 0.6028, 0.4159, 0.6028, 0.4531, 0.5656, 0.4531, 0.6028, 0.4159, 0.64, 0.4159, 0.64, 0.4531, 0.6028, 0.4531, 0.4167, 0.4531, 0.4539, 0.4531, 0.4539, 0.4902, 0.4167, 0.4902, 0.4167, 0.4159, 0.4539, 0.4159, 0.4539, 0.4531, 0.4167, 0.4531, 0.4539, 0.4159, 0.4911, 0.4159, 0.4911, 0.4531, 0.4539, 0.4531, 0.4167, 0.6016, 0.4539, 0.6016, 0.4539, 0.6388, 0.4167, 0.6388, 0.4167, 0.5645, 0.4539, 0.5645, 0.4539, 0.6016, 0.4167, 0.6016, 0.4539, 0.5645, 0.4911, 0.5645, 0.4911, 0.6016, 0.4539, 0.6016, 0.5656, 0.6016, 0.6028, 0.6016, 0.6028, 0.6388, 0.5656, 0.6388, 0.5656, 0.5645, 0.6028, 0.5645, 0.6028, 0.6016, 0.5656, 0.6016, 0.6028, 0.5645, 0.64, 0.5645, 0.64, 0.6016, 0.6028, 0.6016, 0.4167, 0.05199, 0.3795, 0.05199, 0.3795, 0.01486, 0.4167, 0.01486, 0.4167, 0.08913, 0.3795, 0.08913, 0.3795, 0.05199, 0.4167, 0.05199, 0.3795, 0.08913, 0.3423, 0.08913, 0.3423, 0.05199, 0.3795, 0.05199, 0.0893, 0.4306, 0.05209, 0.4306, 0.05209, 0.3935, 0.0893, 0.3935, 0.0893, 0.4677, 0.05209, 0.4677, 0.05209, 0.4306, 0.0893, 0.4306, 0.05209, 0.4677, 0.01488, 0.4677, 0.01488, 0.4306, 0.05209, 0.4306, 0.2753, 0.1409, 0.2753, 0.1038, 0.3125, 0.1038, 0.3125, 0.1409, 0.2381, 0.1409, 0.2381, 0.1038, 0.2753, 0.1038, 0.2753, 0.1409, 0.8739, 0.5901, 0.8388, 0.578, 0.8388, 0.5367, 0.8739, 0.5489, 0.6028, 0.7428, 0.6028, 0.7056, 0.64, 0.7056, 0.64, 0.7428, 0.5656, 0.7428, 0.5656, 0.7056, 0.6028, 0.7056, 0.6028, 0.7428, 0.5656, 0.7056, 0.5656, 0.6685, 0.6028, 0.6685, 0.6028, 0.7056, 0.7441, 0.05199, 0.7069, 0.05199, 0.7069, 0.01486, 0.7441, 0.01486, 0.7441, 0.08913, 0.7069, 0.08913, 0.7069, 0.05199, 0.7441, 0.05199, 0.7069, 0.08913, 0.6697, 0.08913, 0.6697, 0.05199, 0.7069, 0.05199, 0.9696, 0.9031, 0.9696, 0.9402, 0.9324, 0.9402, 0.9324, 0.9031, 0.08186, 0.886, 0.1191, 0.886, 0.1191, 0.9316, 0.08186, 0.9316, 0.9318, 0.4624, 0.8946, 0.4624, 0.8946, 0.4169, 0.9318, 0.4169, 0.9318, 0.3872, 0.8946, 0.3872, 0.8946, 0.3417, 0.9318, 0.3417, 0.0, 0.0, 0.0, 0.0, 0.0, 0.0, 0.0, 0.0, 0.0, 0.0, 0.0, 0.0, 0.0, 0.0, 0.0, 0.0, 0.0, 0.0, 0.0, 0.0, 0.0, 0.0, 0.0, 0.0, 0.0, 0.0, 0.0, 0.0, 0.0, 0.0, 0.0, 0.0, 0.6697, 0.4958, 0.7056, 0.486, 0.7056, 0.5909, 0.6697, 0.6007, 0.0, 0.0, 0.0, 0.0, 0.0, 0.0, 0.0, 0.0, 0.0, 0.0, 0.0, 0.0, 0.0, 0.0, 0.0, 0.0, 0.0, 0.0, 0.0, 0.0, 0.0, 0.0, 0.0, 0.0, 0.9409, 0.6407, 0.9037, 0.6407, 0.9037, 0.6036, 0.9409, 0.6036, 0.7566, 0.6116, 0.7354, 0.6421, 0.7354, 0.5372, 0.7566, 0.5067, 0.7566, 0.477, 0.7354, 0.4465, 0.7354, 0.3417, 0.7566, 0.3722, 0.6697, 0.3417, 0.7056, 0.3515, 0.7056, 0.4563, 0.6697, 0.4465, 0.9696, 0.8362, 0.9696, 0.8733, 0.9324, 0.8733, 0.9324, 0.8362, 0.809, 0.4153, 0.7864, 0.4448, 0.7864, 0.3712, 0.809, 0.3417, 0.809, 0.5777, 0.7864, 0.5482, 0.7864, 0.4745, 0.809, 0.504, 0.7354, 0.6834, 0.7707, 0.6718, 0.7707, 0.7455, 0.7354, 0.7571, 0.9344, 0.6718, 0.9716, 0.6718, 0.9716, 0.709, 0.9344, 0.709, 0.01488, 0.8045, 0.05209, 0.8045, 0.05209, 0.857, 0.01488, 0.857, 0.8005, 0.754, 0.8377, 0.754, 0.8377, 0.8065, 0.8005, 0.8065, 0.7707, 0.8393, 0.7335, 0.8393, 0.7335, 0.7868, 0.7707, 0.7868, 0.7707, 0.948, 0.7707, 0.9851, 0.7335, 0.9851, 0.7335, 0.948, 0.2158, 0.8045, 0.253, 0.8045, 0.253, 0.8563, 0.2158, 0.8563, 0.2009, 0.06666, 0.1637, 0.06666, 0.1637, 0.01486, 0.2009, 0.01486, 0.186, 0.8563, 0.1488, 0.8563, 0.1488, 0.8045, 0.186, 0.8045, 0.8654, 0.9152, 0.9026, 0.9152, 0.9026, 0.9523, 0.8654, 0.9523, 0.6697, 0.8832, 0.6697, 0.8461, 0.6941, 0.8461, 0.6941, 0.8832, 0.1265, 0.06666, 0.0893, 0.06666, 0.0893, 0.04233, 0.1265, 0.04233, 0.3071, 0.821, 0.3071, 0.8581, 0.2828, 0.8581, 0.2828, 0.821, 0.6933, 0.9129, 0.6933, 0.95, 0.6697, 0.95, 0.6697, 0.9129, 0.8648, 0.4095, 0.8388, 0.3829, 0.8388, 0.3417, 0.8648, 0.3682, 0.8357, 0.8775, 0.8005, 0.8896, 0.8005, 0.8483, 0.8357, 0.8362, 0.8388, 0.4657, 0.8648, 0.4392, 0.8648, 0.4805, 0.8388, 0.507, 0.9409, 0.5739, 0.9037, 0.5739, 0.9037, 0.5367, 0.9409, 0.5367, 0.9615, 0.4457, 0.9615, 0.4085, 0.9851, 0.4085, 0.9851, 0.4457, 0.9615, 0.3788, 0.9615, 0.3417, 0.9851, 0.3417, 0.9851, 0.3788, 0.8241, 0.9193, 0.8241, 0.9565, 0.8005, 0.9565, 0.8005, 0.9193, 0.2158, 0.886, 0.253, 0.8866, 0.253, 0.9301, 0.2158, 0.9296, 0.05209, 0.7748, 0.01488, 0.7748, 0.01488, 0.7203, 0.05209, 0.7203, 0.1488, 0.7203, 0.186, 0.7203, 0.186, 0.7748, 0.1488, 0.7748, 0.1191, 0.7748, 0.08186, 0.7748, 0.08186, 0.7203, 0.1191, 0.7203, 0.7707, 0.9183, 0.7335, 0.9183, 0.7335, 0.869, 0.7707, 0.869, 0.6697, 0.7454, 0.6949, 0.7728, 0.6949, 0.8163, 0.6697, 0.789, 0.3079, 0.7639, 0.2828, 0.7912, 0.2828, 0.7477, 0.3079, 0.7203, 0.05209, 0.9303, 0.01488, 0.9308, 0.01488, 0.8872, 0.05209, 0.8867, 0.9716, 0.7758, 0.9344, 0.7758, 0.9344, 0.7387, 0.9716, 0.7387, 0.8675, 0.754, 0.9047, 0.754, 0.9047, 0.8033, 0.8675, 0.8033, 0.8675, 0.6718, 0.9047, 0.6718, 0.9047, 0.7211, 0.8675, 0.7211, 0.9026, 0.8855, 0.8654, 0.8855, 0.8654, 0.8362, 0.9026, 0.8362])
_uv.active_render = True
me_cube.materials.append(mat_material)
me_cube.use_remesh_preserve_volume = False
me_cube.use_remesh_preserve_attributes = False
me_cube.use_mirror_vertex_groups = False
me_cube.update()

# ---- objects
ob_point = bpy.data.objects.new('Point', light_point)
ob_cube = bpy.data.objects.new('Cube', me_cube)
ob_camera = bpy.data.objects.new('Camera', cam_camera)

# ---- transforms, parenting, visibility, modifiers, constraints
ob_point.location = (1.981, 0.1287, 2.244)
ob_point.hide_render = True
ob_point.lineart.crease_threshold = 0.0
ob_cube.location = (0.0, 0.0, 0.0)
ob_cube.lock_rotations_4d = False
ob_cube.empty_display_type = 'ARROWS'
ob_cube.lineart.crease_threshold = 0.0
ob_camera.location = (7.481, -6.508, 5.344)
ob_camera.rotation_euler = (1.109, 0.01082, 0.8149)
ob_camera.lock_rotations_4d = False
ob_camera.empty_display_type = 'ARROWS'
ob_camera.color = (0.0, 0.0, 0.0, 0.0)
ob_camera.display_type = 'WIRE'
ob_camera.lineart.crease_threshold = 0.0

# ---- collection membership
col_collection_1.objects.link(ob_point)
col_collection_1.objects.link(ob_cube)
col_collection_1.objects.link(ob_camera)

# ---- scene / render settings (as saved in the file)
scene.camera = ob_camera
scene.frame_start = 1; scene.frame_end = 250; scene.frame_set(1)
scene.render.engine = 'BLENDER_EEVEE_NEXT'
scene.render.resolution_percentage = 50
scene.render.dither_intensity = 0.0
scene.cycles.use_denoising = False
scene.cycles.samples = 10
scene.cycles.sampling_pattern = 'TABULATED_SOBOL'
scene.cycles.light_sampling_threshold = 0.0
scene.cycles.use_adaptive_sampling = False
scene.cycles.use_light_tree = False
scene.cycles.blur_glossy = 0.0
scene.cycles.pixel_filter_type = 'GAUSSIAN'
scene.cycles.sample_clamp_indirect = 0.0
scene.view_settings.view_transform = 'Standard'
bpy.context.view_layer.update()

# ---- added for rendering (the .blend has no usable light): sun
light_auto_sun = bpy.data.lights.new('AutoSun', 'SUN')
light_auto_sun.energy = 3.0
light_auto_sun.angle = 0.0523599
ob_auto_sun = bpy.data.objects.new('AutoSun', light_auto_sun)
scene.collection.objects.link(ob_auto_sun)
ob_auto_sun.rotation_euler = (0.872665, 0.174533, 0.523599)
bpy.context.view_layer.update()
